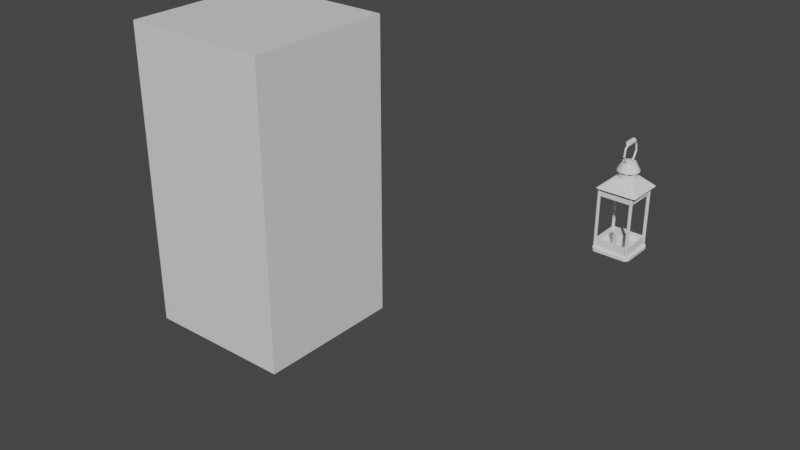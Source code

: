 # Source: Lantern.blend  (saved by Blender 2.91.10; exported with 4.5.12 LTS)
import bpy
from mathutils import Matrix  # noqa: F401  (used for matrix-valued properties, if any)

bpy.ops.wm.read_factory_settings(use_empty=True)
scene = bpy.context.scene
scene.name = 'Scene'

# ---- collections
col_collection = bpy.data.collections.new('Collection'); scene.collection.children.link(col_collection)

# ---- materials (node trees are filled in below, after node groups)
mat_material = bpy.data.materials.new('Material')
mat_material.alpha_threshold = 0.0
mat_material.use_transparent_shadow = False
mat_material.line_color = (0.0, 0.0, 0.0, 1.0)

# ---- material node trees
mat_material.use_nodes = True; mat_material.node_tree.nodes.clear()
_N = mat_material.node_tree.nodes; _L = mat_material.node_tree.links
n0 = _N.new('ShaderNodeOutputMaterial'); n0.name = 'Material Output'; n0.location = (300, 300)
n1 = _N.new('ShaderNodeBsdfPrincipled'); n1.name = 'Principled BSDF'; n1.location = (10, 300)
n1.distribution = 'GGX'
n1.subsurface_method = 'BURLEY'
n1.inputs[2].default_value = 0.4
n1.inputs[3].default_value = 1.45
n1.inputs[27].default_value = (0.0, 0.0, 0.0, 1.0)
n1.inputs[28].default_value = 1.0
_L.new(n1.outputs[0], n0.inputs[0])
n0.is_active_output = True

# ---- world
world_world = bpy.data.worlds.new('World'); scene.world = world_world
world_world.use_nodes = True; world_world.node_tree.nodes.clear()
_N = world_world.node_tree.nodes; _L = world_world.node_tree.links
n0 = _N.new('ShaderNodeOutputWorld'); n0.name = 'World Output'; n0.location = (300, 300)
n1 = _N.new('ShaderNodeBackground'); n1.name = 'Background'; n1.location = (10, 300)
n1.inputs[0].default_value = (0.05088, 0.05088, 0.05088, 1.0)
_L.new(n1.outputs[0], n0.inputs[0])
n0.is_active_output = True
world_world.color = (0.05088, 0.05088, 0.05088)
world_world.use_sun_shadow = False
world_world.sun_shadow_jitter_overblur = 0.0

# ---- meshes
me_cube = bpy.data.meshes.new('Cube')
me_cube.from_pydata([(1.0, 1.0, 1.0), (1.0, 1.0, -1.0), (1.0, -1.0, 1.0), (1.0, -1.0, -1.0), (-1.0, 1.0, 1.0), (-1.0, 1.0, -1.0), (-1.0, -1.0, 1.0), (-1.0, -1.0, -1.0)], [], [(0, 4, 6, 2), (3, 2, 6, 7), (7, 6, 4, 5), (5, 1, 3, 7), (1, 0, 2, 3), (5, 4, 0, 1)])
_uv = me_cube.uv_layers.new(name='UVMap')
_uv.uv.foreach_set('vector', [0.625, 0.5, 0.875, 0.5, 0.875, 0.75, 0.625, 0.75, 0.375, 0.75, 0.625, 0.75, 0.625, 1.0, 0.375, 1.0, 0.375, 0.0, 0.625, 0.0, 0.625, 0.25, 0.375, 0.25, 0.125, 0.5, 0.375, 0.5, 0.375, 0.75, 0.125, 0.75, 0.375, 0.5, 0.625, 0.5, 0.625, 0.75, 0.375, 0.75, 0.375, 0.25, 0.625, 0.25, 0.625, 0.5, 0.375, 0.5])
me_cube.materials.append(mat_material)
me_cube.use_remesh_preserve_volume = False
me_cube.use_remesh_preserve_attributes = False
me_cube.use_mirror_vertex_groups = False
me_cube.update()
me_cube_002 = bpy.data.meshes.new('Cube.002')
me_cube_002.from_pydata([(0.8815, -0.8696, 0.02552), (0.8815, 0.8696, 0.02552), (-0.9749, -0.9749, -1.0), (-0.8909, -1.0, -0.9749), (-0.9749, -1.0, -0.9599), (-1.0, -0.9749, -0.9749), (-0.9749, -1.0, 0.9599), (-0.8909, -1.0, 0.9749), (-0.9749, -0.9749, 1.0), (-1.0, -0.8869, 0.9749), (-1.0, -0.9749, 0.9606), (-0.9749, 0.9749, -1.0), (-1.0, 0.9749, -0.9749), (-0.9749, 1.0, -0.9599), (-0.8909, 1.0, -0.9749), (-1.0, 0.8869, 0.9749), (-0.9749, 0.9749, 1.0), (-0.8909, 1.0, 0.9749), (-0.9749, 1.0, 0.9599), (-1.0, 0.9749, 0.9606), (0.9749, -0.9749, -1.0), (1.0, -0.9749, -0.9749), (0.9749, -1.0, -0.9749), (1.0, -0.8869, 0.9749), (0.9749, -0.9749, 1.0), (0.9749, -1.0, 0.9749), (1.0, -0.9749, 0.9606), (0.9749, 0.9749, -1.0), (0.9749, 1.0, -0.9749), (1.0, 0.9749, -0.9749), (0.9749, 0.9749, 1.0), (1.0, 0.8869, 0.9749), (1.0, 0.9749, 0.9606), (0.9749, 1.0, 0.9749), (-0.9749, 0.8571, -0.9082), (-1.0, 0.8822, -0.9584), (-0.9749, 0.832, -0.9333), (0.9749, 0.8571, -0.9082), (0.9749, 0.832, -0.9333), (1.0, 0.8822, -0.9584), (-0.9749, 0.8571, 0.9082), (-0.9749, 0.832, 0.9333), (-1.0, 0.8516, 0.9584), (-1.0, 0.8822, 0.9173), (0.9749, 0.8571, 0.9082), (1.0, 0.8822, 0.9173), (1.0, 0.8516, 0.9584), (0.9749, 0.832, 0.9333), (-0.9749, -0.8571, -0.9082), (-0.9749, -0.832, -0.9333), (-1.0, -0.8822, -0.9584), (0.9749, -0.8571, -0.9082), (1.0, -0.8822, -0.9584), (0.9749, -0.832, -0.9333), (0.9749, -0.8571, 0.9082), (0.9749, -0.832, 0.9333), (1.0, -0.8516, 0.9584), (1.0, -0.8822, 0.9173), (-0.9749, -0.8571, 0.9082), (-1.0, -0.8822, 0.9173), (-1.0, -0.8516, 0.9584), (-0.9749, -0.832, 0.9333), (-0.888, -0.8571, -0.9082), (-0.8628, -0.8822, -0.9082), (-0.8377, -0.8822, -0.9333), (-0.8377, -0.832, -0.9333), (-0.888, -0.832, -0.9333), (-0.888, -1.0, -0.9176), (-0.8571, -1.0, -0.9584), (-0.8377, -0.9749, -0.9333), (-0.8628, -0.9749, -0.9082), (-0.888, 1.0, -0.9176), (-0.8628, 0.9749, -0.9082), (-0.8377, 0.9749, -0.9333), (-0.8571, 1.0, -0.9584), (-0.888, 0.8571, -0.9082), (-0.888, 0.832, -0.9333), (-0.8377, 0.832, -0.9333), (-0.8377, 0.8822, -0.9333), (-0.8628, 0.8822, -0.9082), (-0.8377, -0.9749, 0.9333), (-0.8571, -1.0, 0.9584), (-0.888, -1.0, 0.9176), (-0.8628, -0.9749, 0.9082), (-0.888, -0.8571, 0.9082), (-0.888, -0.832, 0.9333), (-0.8377, -0.8822, 0.9333), (-0.8628, -0.8822, 0.9082), (-0.888, 1.0, 0.9176), (-0.8571, 1.0, 0.9584), (-0.8377, 0.9749, 0.9333), (-0.8628, 0.9749, 0.9082), (-0.8377, 0.8822, 0.9333), (-0.888, 0.832, 0.9333), (-0.888, 0.8571, 0.9082), (-0.8628, 0.8822, 0.9082), (0.8263, -0.9749, -0.9333), (0.8765, -1.0, -0.9584), (0.8514, -0.9749, -0.9082), (0.8765, -0.8571, -0.9082), (0.8765, -0.832, -0.9333), (0.8263, -0.832, -0.9333), (0.8263, -0.8822, -0.9333), (0.8514, -0.8822, -0.9082), (0.8765, 1.0, -0.9584), (0.8263, 0.9749, -0.9333), (0.8514, 0.9749, -0.9082), (0.8263, 0.8822, -0.9333), (0.8263, 0.832, -0.9333), (0.8765, 0.832, -0.9333), (0.8765, 0.8571, -0.9082), (0.8514, 0.8822, -0.9082), (0.8263, -0.9749, 0.9333), (0.8514, -0.9749, 0.9082), (0.8765, -1.0, 0.9584), (0.8263, 0.9749, 0.9333), (0.8765, 1.0, 0.9584), (0.8514, 0.9749, 0.9082), (0.8263, 0.8822, 0.9333), (0.8514, 0.8822, 0.9082), (0.8263, -0.8822, 0.9333), (0.8514, -0.8822, 0.9082), (-0.6486, 0.8822, 0.9333), (0.5869, 0.832, -0.9333), (0.6497, 0.832, -0.9333), (0.6372, 0.8822, -0.9333), (-0.5984, -0.832, -0.9333), (-0.6611, -0.832, -0.9333), (-0.6486, -0.8822, -0.9333), (0.6372, -0.8822, 0.9333), (-0.8576, -0.8696, 0.9142), (-0.8576, -0.8696, 1.0), (-0.8576, -0.832, 0.9333), (-0.8576, 0.832, 0.9333), (-0.8576, 0.8696, 1.0), (-0.8576, 0.8696, 0.9142), (-0.8377, 0.8696, 0.9333), (0.8641, 0.8696, 0.02552), (-0.6359, 0.8696, 0.9333), (-0.6517, 0.8696, 0.9333), (0.8641, 0.8696, 0.9082), (0.8815, 0.8696, 1.0), (0.8263, 0.8696, 0.9333), (0.8815, -0.8571, 0.02552), (0.8815, 0.8571, 0.02552), (0.8815, 0.8571, 0.9082), (0.8815, 0.832, 0.9333), (0.8815, -0.8571, 0.9082), (0.8815, -0.8696, 1.0), (0.8815, -0.832, 0.9333), (0.6245, -0.8696, 0.9333), (0.8641, -0.8696, 0.02552), (0.8641, -0.8696, 0.9082), (0.6403, -0.8696, 0.9333), (0.8263, -0.8696, 0.9333), (-0.8377, -0.8696, 0.9333), (0.8765, -0.8571, 0.02552), (0.8765, 0.8571, 0.02552)], [], [(60, 9, 15, 42), (71, 13, 18, 88), (68, 3, 22, 25, 7, 81, 114, 97), (40, 34, 75, 94), (46, 31, 23, 56), (96, 102, 128, 64, 69), (73, 78, 125, 107, 105), (126, 101, 108, 124), (123, 77, 65, 127), (129, 120, 112, 80, 86), (113, 121, 103, 98), (89, 17, 33, 28, 14, 74, 104, 116), (26, 21, 29, 32, 45, 39, 52, 57), (6, 4, 67, 82), (11, 27, 20, 2), (76, 36, 49, 66), (53, 38, 109, 100), (63, 87, 83, 70), (61, 41, 93, 85), (72, 91, 95, 79), (119, 117, 106, 111), (48, 58, 84, 62), (122, 92, 90, 115, 118), (2, 3, 4, 5), (6, 7, 8, 9, 10), (11, 12, 13, 14), (15, 16, 17, 18, 19), (20, 21, 22), (23, 24, 25, 26), (27, 28, 29), (30, 31, 32, 33), (34, 35, 36), (37, 38, 39), (40, 41, 42, 43), (44, 45, 46, 47), (48, 49, 50), (51, 52, 53), (54, 55, 56, 57), (58, 59, 60, 61), (62, 63, 64, 65, 66), (67, 68, 69, 70), (71, 72, 73, 74), (75, 76, 77, 78, 79), (80, 81, 82, 83), (88, 89, 90, 91), (96, 97, 98), (99, 100, 101, 102, 103), (104, 105, 106), (107, 108, 109, 110, 111), (112, 113, 114), (115, 116, 117), (123, 124, 125), (126, 127, 128), (11, 2, 5, 12), (4, 6, 10, 5), (8, 16, 15, 9), (18, 13, 12, 19), (27, 11, 14, 28), (16, 30, 33, 17), (32, 29, 28, 33), (20, 27, 29, 21), (30, 24, 23, 31), (25, 22, 21, 26), (2, 20, 22, 3), (24, 8, 7, 25), (43, 35, 34, 40), (39, 45, 44, 37), (50, 59, 58, 48), (57, 52, 51, 54), (35, 50, 49, 36), (52, 39, 38, 53), (60, 42, 41, 61), (46, 56, 55, 47), (59, 10, 9, 60), (19, 43, 42, 15), (45, 32, 31, 46), (26, 57, 56, 23), (62, 84, 87, 63), (86, 80, 83, 87), (82, 67, 70, 83), (69, 64, 63, 70), (71, 88, 91, 72), (90, 92, 95, 91), (94, 75, 79, 95), (78, 73, 72, 79), (118, 115, 117, 119), (116, 104, 106, 117), (105, 107, 111, 106), (112, 120, 121, 113), (102, 96, 98, 103), (97, 114, 113, 98), (101, 126, 128, 102), (127, 65, 64, 128), (68, 97, 96, 69), (77, 123, 125, 78), (124, 108, 107, 125), (104, 74, 73, 105), (114, 81, 80, 112), (89, 116, 115, 90), (74, 14, 13, 71), (17, 89, 88, 18), (67, 4, 3, 68), (6, 82, 81, 7), (36, 76, 75, 34), (93, 41, 40, 94), (109, 38, 37, 110), (61, 85, 84, 58), (66, 49, 48, 62), (53, 100, 99, 51), (65, 77, 76, 66), (108, 101, 100, 109), (126, 124, 123, 127), (19, 12, 5, 10, 59, 50, 35, 43), (133, 135, 134, 131, 130, 132), (1, 141, 134, 135, 136, 139, 138, 142, 140, 137), (0, 148, 141, 1, 144, 145, 146, 149, 147, 143), (130, 131, 148, 0, 151, 152, 154, 153, 150, 155), (156, 151, 0, 143), (157, 144, 1, 137), (148, 24, 30, 141), (141, 30, 16, 8, 24, 148, 131, 134), (54, 51, 99, 156, 143, 147), (157, 110, 37, 44, 145, 144), (146, 47, 55, 149), (86, 87, 84, 85, 132, 130, 155), (133, 93, 94, 95, 92, 136, 135), (142, 118, 119, 140), (121, 120, 154, 152), (138, 139, 122), (129, 150, 153), (140, 119, 111, 110, 157, 137), (99, 103, 121, 152, 151, 156), (120, 129, 153, 154), (129, 86, 155, 150), (136, 92, 122, 139), (122, 118, 142, 138), (145, 44, 47, 146), (149, 55, 54, 147), (132, 85, 93, 133)])
_uv = me_cube_002.uv_layers.new(name='UVMap')
_uv.uv.foreach_set('vector', [0.6198, 0.01855, 0.6219, 0.01414, 0.6219, 0.2359, 0.6198, 0.2314, 0.3853, 0.264, 0.38, 0.2531, 0.62, 0.2531, 0.6147, 0.264, 0.3802, 0.9821, 0.3781, 0.9864, 0.3781, 0.7531, 0.6219, 0.7531, 0.6219, 0.9864, 0.6198, 0.9821, 0.6198, 0.7654, 0.3802, 0.7654, 0.6216, 0.2714, 0.3784, 0.2714, 0.3784, 0.2809, 0.6216, 0.2809, 0.6198, 0.5186, 0.6219, 0.5141, 0.6219, 0.7359, 0.6198, 0.7314, 0.3713, 0.7316, 0.3713, 0.7215, 0.1563, 0.7215, 0.1287, 0.7215, 0.1287, 0.7316, 0.1287, 0.5184, 0.1287, 0.5285, 0.3438, 0.5285, 0.3713, 0.5285, 0.3713, 0.5184, 0.1876, 0.7463, 0.3434, 0.7463, 0.3434, 0.5037, 0.3241, 0.5037, 0.3172, 0.5037, 0.1614, 0.5037, 0.1614, 0.7463, 0.1807, 0.7463, 0.6563, 0.7215, 0.6287, 0.7215, 0.6287, 0.7316, 0.8713, 0.7316, 0.8713, 0.7215, 0.6216, 0.7316, 0.6216, 0.7215, 0.3784, 0.7215, 0.3784, 0.7316, 0.6198, 0.2679, 0.6219, 0.2636, 0.6219, 0.4969, 0.3781, 0.4969, 0.3781, 0.2636, 0.3802, 0.2679, 0.3802, 0.4846, 0.6198, 0.4846, 0.6201, 0.7469, 0.3781, 0.7469, 0.3781, 0.5031, 0.6201, 0.5031, 0.6147, 0.5147, 0.3802, 0.5147, 0.3802, 0.7353, 0.6147, 0.7353, 0.62, 0.9969, 0.38, 0.9969, 0.3853, 0.986, 0.6147, 0.986, 0.1281, 0.5031, 0.3719, 0.5031, 0.3719, 0.7469, 0.1281, 0.7469, 0.1559, 0.5037, 0.1464, 0.5037, 0.1464, 0.7463, 0.1559, 0.7463, 0.3597, 0.7463, 0.3597, 0.5037, 0.3489, 0.5037, 0.3489, 0.7463, 0.3784, 0.0285, 0.6216, 0.0285, 0.6216, 0.01837, 0.3784, 0.01837, 0.8536, 0.7463, 0.8536, 0.5037, 0.8441, 0.5037, 0.8441, 0.7463, 0.3784, 0.2316, 0.6216, 0.2316, 0.6216, 0.2215, 0.3784, 0.2215, 0.6216, 0.5285, 0.6216, 0.5184, 0.3784, 0.5184, 0.3784, 0.5285, 0.3784, 0.9786, 0.6216, 0.9786, 0.6216, 0.9691, 0.3784, 0.9691, 0.8438, 0.5285, 0.8713, 0.5285, 0.8713, 0.5184, 0.6287, 0.5184, 0.6287, 0.5285, 0.375, 0.003138, 0.3781, 0.0, 0.38, 0.0, 0.3781, 0.0, 0.62, 0.0, 0.6219, 0.0, 0.6238, 0.002577, 0.619, 0.01282, 0.6201, 0.0, 0.375, 0.2531, 0.3781, 0.25, 0.3772, 0.2545, 0.381, 0.2623, 0.6219, 0.2359, 0.6238, 0.2474, 0.6219, 0.25, 0.62, 0.25, 0.6201, 0.25, 0.3719, 0.7469, 0.375, 0.7469, 0.3719, 0.75, 0.6219, 0.7359, 0.6238, 0.7474, 0.6219, 0.75, 0.6201, 0.75, 0.3719, 0.5031, 0.3719, 0.5, 0.375, 0.5031, 0.625, 0.4969, 0.6219, 0.5, 0.6201, 0.5, 0.6219, 0.5, 0.3865, 0.2321, 0.3833, 0.2321, 0.3833, 0.229, 0.3865, 0.5179, 0.3833, 0.521, 0.3833, 0.5179, 0.6216, 0.2714, 0.625, 0.2714, 0.625, 0.2687, 0.6229, 0.2687, 0.6216, 0.4847, 0.6229, 0.4874, 0.625, 0.4874, 0.625, 0.4847, 0.3865, 0.01786, 0.3833, 0.02099, 0.3833, 0.01786, 0.3865, 0.7321, 0.3833, 0.7321, 0.3833, 0.729, 0.6216, 0.7653, 0.625, 0.7653, 0.625, 0.7626, 0.6229, 0.7626, 0.6216, 0.9786, 0.6229, 0.9813, 0.625, 0.9813, 0.625, 0.9786, 0.3784, 0.03125, 0.375, 0.0285, 0.375, 0.0285, 0.375, 0.03125, 0.375, 0.03125, 0.3853, 0.986, 0.383, 0.9835, 0.3833, 0.9829, 0.3865, 0.9829, 0.3853, 0.264, 0.3865, 0.2671, 0.3833, 0.2671, 0.383, 0.2665, 0.3784, 0.2188, 0.375, 0.2188, 0.375, 0.2188, 0.375, 0.2215, 0.375, 0.2215, 0.6167, 0.9797, 0.617, 0.9835, 0.6175, 0.9846, 0.6135, 0.9829, 0.6147, 0.264, 0.617, 0.2665, 0.6167, 0.2671, 0.6135, 0.2671, 0.3833, 0.7717, 0.3833, 0.7686, 0.3865, 0.7686, 0.3787, 0.7188, 0.375, 0.7188, 0.3713, 0.7188, 0.3713, 0.7188, 0.375, 0.7215, 0.3802, 0.4846, 0.3833, 0.4783, 0.3865, 0.4814, 0.3713, 0.5285, 0.3713, 0.5312, 0.375, 0.5312, 0.375, 0.5312, 0.375, 0.5285, 0.6167, 0.7717, 0.6135, 0.7686, 0.6167, 0.7686, 0.6167, 0.4783, 0.6167, 0.4814, 0.6135, 0.4814, 0.3172, 0.5037, 0.3219, 0.5015, 0.3227, 0.5, 0.1876, 0.7463, 0.1807, 0.75, 0.1821, 0.75, 0.1281, 0.5031, 0.1281, 0.7469, 0.125, 0.7469, 0.125, 0.5031, 0.38, 0.0, 0.62, 0.0, 0.6201, 0.003138, 0.3781, 0.003138, 0.625, 0.003138, 0.625, 0.2469, 0.6219, 0.2359, 0.6219, 0.01414, 0.62, 0.2531, 0.38, 0.2531, 0.3781, 0.2469, 0.6201, 0.2469, 0.3719, 0.5031, 0.1281, 0.5031, 0.1386, 0.5, 0.3719, 0.5, 0.625, 0.2531, 0.625, 0.4969, 0.6219, 0.4969, 0.6219, 0.2636, 0.6201, 0.5031, 0.3781, 0.5031, 0.3781, 0.4969, 0.6219, 0.4969, 0.3719, 0.7469, 0.3719, 0.5031, 0.3781, 0.5031, 0.3781, 0.7469, 0.6281, 0.5031, 0.6281, 0.7469, 0.6219, 0.7359, 0.6219, 0.5141, 0.6219, 0.7531, 0.3781, 0.7531, 0.3781, 0.7469, 0.6201, 0.7469, 0.1281, 0.7469, 0.3719, 0.7469, 0.3719, 0.75, 0.1386, 0.75, 0.625, 0.7531, 0.625, 0.9969, 0.6219, 0.9864, 0.6219, 0.7531, 0.6147, 0.2353, 0.3802, 0.2353, 0.3865, 0.2321, 0.6135, 0.2321, 0.3802, 0.5147, 0.6147, 0.5147, 0.6135, 0.5179, 0.3865, 0.5179, 0.3802, 0.01472, 0.6147, 0.01472, 0.6135, 0.01786, 0.3865, 0.01786, 0.6147, 0.7353, 0.3802, 0.7353, 0.3865, 0.7321, 0.6135, 0.7321, 0.3802, 0.2353, 0.3802, 0.01472, 0.3833, 0.02099, 0.3833, 0.229, 0.3802, 0.7353, 0.3802, 0.5147, 0.3833, 0.521, 0.3833, 0.729, 0.6198, 0.01855, 0.6198, 0.2314, 0.6167, 0.229, 0.6167, 0.02099, 0.6198, 0.5186, 0.6198, 0.7314, 0.6167, 0.729, 0.6167, 0.521, 0.6147, 0.01472, 0.6201, 0.003138, 0.6219, 0.01414, 0.6198, 0.01855, 0.6201, 0.2469, 0.6147, 0.2353, 0.6198, 0.2314, 0.6219, 0.2359, 0.6147, 0.5147, 0.6201, 0.5031, 0.6219, 0.5141, 0.6198, 0.5186, 0.6201, 0.7469, 0.6147, 0.7353, 0.6198, 0.7314, 0.6219, 0.7359, 0.3784, 0.03125, 0.6216, 0.03125, 0.6216, 0.0285, 0.3784, 0.0285, 0.625, 0.0285, 0.625, 0.01837, 0.6216, 0.01837, 0.6216, 0.0285, 0.6147, 0.986, 0.3853, 0.986, 0.3865, 0.9829, 0.6135, 0.9829, 0.375, 0.01837, 0.375, 0.0285, 0.3784, 0.0285, 0.3784, 0.01837, 0.3853, 0.264, 0.6147, 0.264, 0.6135, 0.2671, 0.3865, 0.2671, 0.625, 0.2316, 0.625, 0.2215, 0.6216, 0.2215, 0.6216, 0.2316, 0.6216, 0.2188, 0.3784, 0.2188, 0.3784, 0.2215, 0.6216, 0.2215, 0.375, 0.2215, 0.375, 0.2316, 0.3784, 0.2316, 0.3784, 0.2215, 0.6287, 0.5285, 0.6287, 0.5184, 0.6216, 0.5184, 0.6216, 0.5285, 0.6198, 0.4846, 0.3802, 0.4846, 0.3865, 0.4814, 0.6135, 0.4814, 0.3713, 0.5184, 0.3713, 0.5285, 0.3784, 0.5285, 0.3784, 0.5184, 0.6287, 0.7316, 0.6287, 0.7215, 0.6216, 0.7215, 0.6216, 0.7316, 0.3713, 0.7215, 0.3713, 0.7316, 0.3784, 0.7316, 0.3784, 0.7215, 0.3802, 0.7654, 0.6198, 0.7654, 0.6135, 0.7686, 0.3865, 0.7686, 0.3713, 0.7188, 0.1636, 0.7188, 0.1563, 0.7215, 0.3713, 0.7215, 0.1544, 0.7188, 0.1287, 0.7188, 0.1287, 0.7215, 0.1563, 0.7215, 0.3802, 0.9821, 0.3802, 0.7654, 0.3833, 0.7717, 0.3833, 0.9797, 0.1287, 0.5312, 0.3364, 0.5313, 0.3438, 0.5285, 0.1287, 0.5285, 0.3456, 0.5313, 0.3713, 0.5312, 0.3713, 0.5285, 0.3438, 0.5285, 0.3802, 0.4846, 0.3802, 0.2679, 0.3833, 0.2703, 0.3833, 0.4783, 0.6198, 0.7654, 0.6198, 0.9821, 0.6167, 0.9797, 0.6167, 0.7717, 0.6198, 0.2679, 0.6198, 0.4846, 0.6167, 0.4783, 0.6167, 0.2703, 0.3802, 0.2679, 0.3781, 0.2636, 0.38, 0.2531, 0.3853, 0.264, 0.6219, 0.2636, 0.6198, 0.2679, 0.6147, 0.264, 0.62, 0.2531, 0.3853, 0.986, 0.38, 0.9969, 0.3781, 0.9864, 0.3802, 0.9821, 0.62, 0.9969, 0.6147, 0.986, 0.6198, 0.9821, 0.6219, 0.9864, 0.375, 0.2714, 0.375, 0.2809, 0.3784, 0.2809, 0.3784, 0.2714, 0.625, 0.2809, 0.625, 0.2714, 0.6216, 0.2714, 0.6216, 0.2809, 0.375, 0.4739, 0.375, 0.4847, 0.3784, 0.4847, 0.3784, 0.4739, 0.625, 0.9786, 0.625, 0.9691, 0.6216, 0.9691, 0.6216, 0.9786, 0.375, 0.9691, 0.375, 0.9786, 0.3784, 0.9786, 0.3784, 0.9691, 0.375, 0.7653, 0.375, 0.7761, 0.3784, 0.7761, 0.3784, 0.7653, 0.1614, 0.7463, 0.1614, 0.5037, 0.1559, 0.5037, 0.1559, 0.7463, 0.3434, 0.5037, 0.3434, 0.7463, 0.3489, 0.7463, 0.3489, 0.5037, 0.1876, 0.7463, 0.3241, 0.5037, 0.3172, 0.5037, 0.1807, 0.7463, 0.6201, 0.2469, 0.3781, 0.2469, 0.3781, 0.003138, 0.6201, 0.003138, 0.6147, 0.01472, 0.3802, 0.01472, 0.3802, 0.2353, 0.6147, 0.2353, 0.4557, 0.2446, 0.454, 0.25, 0.4616, 0.25, 0.4616, 0.0, 0.454, 0.0, 0.4557, 0.005394, 0.375, 0.5, 0.4616, 0.5, 0.4616, 0.25, 0.454, 0.25, 0.4557, 0.2529, 0.4557, 0.2796, 0.4557, 0.2819, 0.4557, 0.4921, 0.4535, 0.4975, 0.375, 0.4975, 0.375, 0.75, 0.4616, 0.75, 0.4616, 0.5, 0.375, 0.5, 0.375, 0.5018, 0.4535, 0.5018, 0.4557, 0.5054, 0.4557, 0.7446, 0.4535, 0.7482, 0.375, 0.7482, 0.454, 1.0, 0.4616, 1.0, 0.4616, 0.75, 0.375, 0.75, 0.375, 0.7525, 0.4535, 0.7525, 0.4557, 0.7579, 0.4557, 0.7847, 0.4557, 0.787, 0.4557, 0.9971, 0.3743, 0.7482, 0.3725, 0.75, 0.375, 0.75, 0.375, 0.7482, 0.3743, 0.5018, 0.375, 0.5018, 0.375, 0.5, 0.3725, 0.5, 0.6398, 0.7337, 0.6281, 0.7469, 0.6281, 0.5031, 0.6398, 0.5163, 0.6398, 0.5163, 0.6281, 0.5031, 0.8719, 0.5031, 0.8719, 0.7469, 0.6281, 0.7469, 0.6398, 0.7337, 0.8572, 0.7337, 0.8572, 0.5163, 0.6216, 0.7653, 0.3784, 0.7653, 0.3784, 0.7761, 0.5034, 0.7761, 0.5034, 0.7755, 0.6216, 0.7755, 0.5034, 0.4739, 0.3784, 0.4739, 0.3784, 0.4847, 0.6216, 0.4847, 0.6216, 0.4745, 0.5034, 0.4745, 0.6505, 0.5037, 0.6403, 0.5037, 0.6403, 0.7463, 0.6505, 0.7463, 0.625, 0.0285, 0.625, 0.0285, 0.6216, 0.03125, 0.625, 0.03125, 0.625, 0.03125, 0.6246, 0.02928, 0.625, 0.0292, 0.625, 0.2188, 0.625, 0.2188, 0.6216, 0.2188, 0.6216, 0.2188, 0.625, 0.2215, 0.625, 0.2208, 0.623, 0.2194, 0.625, 0.5292, 0.625, 0.5285, 0.6216, 0.5312, 0.6216, 0.5312, 0.6216, 0.7188, 0.625, 0.7215, 0.625, 0.7208, 0.6216, 0.7188, 0.8171, 0.5015, 0.8182, 0.5009, 0.8179, 0.5, 0.6773, 0.75, 0.6787, 0.75, 0.6769, 0.7491, 0.6216, 0.5299, 0.6216, 0.5285, 0.3784, 0.5285, 0.3784, 0.5312, 0.5034, 0.5312, 0.5034, 0.5299, 0.3784, 0.7188, 0.3784, 0.7215, 0.6216, 0.7215, 0.6216, 0.7201, 0.5034, 0.7201, 0.5034, 0.7188, 0.6287, 0.7215, 0.6563, 0.7215, 0.6558, 0.7208, 0.6287, 0.7208, 0.6563, 0.7215, 0.8713, 0.7215, 0.8713, 0.7208, 0.6581, 0.7208, 0.8713, 0.5292, 0.8713, 0.5285, 0.8438, 0.5285, 0.8442, 0.5292, 0.8438, 0.5285, 0.6287, 0.5285, 0.6287, 0.5292, 0.8419, 0.5292, 0.6216, 0.4745, 0.6216, 0.4847, 0.625, 0.4847, 0.625, 0.4745, 0.625, 0.7755, 0.625, 0.7653, 0.6216, 0.7653, 0.6216, 0.7755, 0.8408, 0.7463, 0.8441, 0.7463, 0.8441, 0.5037, 0.8408, 0.5037])
me_cube_002.use_remesh_fix_poles = True
me_cube_002.use_remesh_preserve_attributes = False
me_cube_002.use_mirror_vertex_groups = False
me_cube_002.update()
me_cube_004 = bpy.data.meshes.new('Cube.004')
me_cube_004.from_pydata([(-0.8458, -0.8458, -1.0), (-0.8458, -0.8458, 1.0), (-0.8458, 0.8458, -1.0), (-0.8458, 0.8458, 1.0), (0.8458, -0.8458, -1.0), (0.8458, -0.8458, 1.0), (0.8458, 0.8458, -1.0), (0.8458, 0.8458, 1.0), (-0.7824, -1.0, -0.7824), (-0.8757, -0.9402, -0.8757), (-0.7824, -1.0, 0.7824), (-0.8757, -0.9402, 0.8757), (0.7824, -1.0, -0.7824), (0.8757, -0.9402, -0.8757), (0.7824, -1.0, 0.7824), (0.8757, -0.9402, 0.8757), (1.0, -0.7787, -0.7787), (0.9371, -0.8738, -0.8807), (1.0, -0.7787, 0.7787), (0.9371, -0.8738, 0.8807), (1.0, 0.7787, -0.7787), (0.9368, 0.8774, -0.8774), (1.0, 0.7787, 0.7787), (0.9368, 0.8774, 0.8774), (-0.784, 1.0, -0.784), (-0.8749, 0.9418, -0.8749), (-0.784, 1.0, 0.784), (-0.8749, 0.9418, 0.8749), (0.784, 1.0, -0.784), (0.8713, 0.9421, -0.8782), (0.784, 1.0, 0.784), (0.8713, 0.9421, 0.8782), (-1.0, -0.7987, -0.7987), (-0.9558, -0.8655, -0.8703), (-0.9558, -0.8655, 0.8703), (-1.0, -0.7987, 0.7987), (-1.0, 0.7987, -0.7987), (-0.9558, 0.8656, -0.8702), (-1.0, 0.7987, 0.7987), (-0.9558, 0.8656, 0.8702)], [], [(2, 37, 25), (15, 13, 17, 19), (7, 3, 1, 5), (9, 11, 34, 33), (3, 7, 31, 27), (1, 3, 39, 34), (5, 1, 11, 15), (3, 27, 39), (6, 29, 21), (5, 15, 19), (7, 23, 31), (32, 35, 38, 36), (12, 14, 10, 8), (11, 1, 34), (24, 26, 30, 28), (27, 25, 37, 39), (20, 22, 18, 16), (23, 21, 29, 31), (7, 5, 19, 23), (2, 0, 33, 37), (4, 6, 21, 17), (2, 6, 4, 0), (8, 10, 11, 9), (14, 12, 13, 15), (12, 8, 9, 13), (10, 14, 15, 11), (0, 4, 13, 9), (22, 20, 21, 23), (20, 16, 17, 21), (18, 22, 23, 19), (16, 18, 19, 17), (4, 17, 13), (26, 24, 25, 27), (24, 28, 29, 25), (30, 26, 27, 31), (28, 30, 31, 29), (6, 2, 25, 29), (32, 36, 37, 33), (35, 32, 33, 34), (38, 35, 34, 39), (36, 38, 39, 37), (0, 9, 33)])
_uv = me_cube_004.uv_layers.new(name='UVMap')
_uv.uv.foreach_set('vector', [0.1443, 0.5193, 0.1305, 0.5168, 0.1406, 0.5073, 0.6095, 0.7581, 0.3905, 0.7581, 0.3899, 0.7425, 0.6101, 0.7425, 0.6443, 0.5193, 0.8557, 0.5193, 0.8557, 0.7307, 0.6443, 0.7307, 0.3905, 0.005602, 0.6095, 0.005602, 0.6088, 0.01515, 0.3912, 0.01515, 0.625, 0.2693, 0.625, 0.4807, 0.6114, 0.4839, 0.6112, 0.2656, 0.625, 0.01928, 0.625, 0.2307, 0.61, 0.2332, 0.61, 0.01682, 0.625, 0.7693, 0.625, 0.9807, 0.6113, 0.9845, 0.6113, 0.7655, 0.625, 0.2693, 0.6214, 0.2656, 0.6112, 0.2555, 0.3557, 0.5193, 0.3589, 0.5072, 0.3671, 0.5153, 0.625, 0.7693, 0.6213, 0.7655, 0.6136, 0.7579, 0.625, 0.5193, 0.621, 0.5153, 0.613, 0.5072, 0.4002, 0.02516, 0.5998, 0.02516, 0.5998, 0.2248, 0.4002, 0.2248, 0.4022, 0.7772, 0.5978, 0.7772, 0.5978, 0.9728, 0.4022, 0.9728, 0.6095, 0.9845, 0.625, 0.9807, 0.6088, 0.9945, 0.402, 0.277, 0.598, 0.277, 0.598, 0.473, 0.402, 0.473, 0.6094, 0.2584, 0.3906, 0.2584, 0.3912, 0.239, 0.6088, 0.239, 0.4027, 0.5277, 0.5973, 0.5277, 0.5973, 0.7223, 0.4027, 0.7223, 0.6097, 0.5074, 0.3903, 0.5074, 0.3902, 0.4915, 0.6098, 0.4915, 0.6443, 0.5193, 0.6443, 0.7307, 0.618, 0.7342, 0.6176, 0.5153, 0.1443, 0.5193, 0.1443, 0.7307, 0.1293, 0.7332, 0.1293, 0.5168, 0.3557, 0.7307, 0.3557, 0.5193, 0.3824, 0.5153, 0.382, 0.7342, 0.1443, 0.5193, 0.3557, 0.5193, 0.3557, 0.7307, 0.1443, 0.7307, 0.4022, 0.9728, 0.5978, 0.9728, 0.6057, 0.9807, 0.3943, 0.9807, 0.5978, 0.7772, 0.4022, 0.7772, 0.3905, 0.7581, 0.6095, 0.7581, 0.4022, 0.7772, 0.4022, 0.9728, 0.3943, 0.9807, 0.3943, 0.7693, 0.5978, 0.9728, 0.5978, 0.7772, 0.6113, 0.7655, 0.6113, 0.9845, 0.1443, 0.7307, 0.3557, 0.7307, 0.3595, 0.7444, 0.1405, 0.7444, 0.5973, 0.5277, 0.4027, 0.5277, 0.3903, 0.5074, 0.6097, 0.5074, 0.4027, 0.5277, 0.4027, 0.7223, 0.382, 0.7342, 0.3824, 0.5153, 0.5973, 0.7223, 0.5973, 0.5277, 0.6176, 0.5153, 0.618, 0.7342, 0.4027, 0.7223, 0.5973, 0.7223, 0.6101, 0.7425, 0.3899, 0.7425, 0.3557, 0.7307, 0.3671, 0.7342, 0.3595, 0.7425, 0.598, 0.277, 0.402, 0.277, 0.3906, 0.2584, 0.6094, 0.2584, 0.402, 0.277, 0.402, 0.473, 0.3943, 0.4807, 0.3943, 0.2693, 0.598, 0.473, 0.598, 0.277, 0.6112, 0.2656, 0.6114, 0.4839, 0.402, 0.473, 0.598, 0.473, 0.6098, 0.4915, 0.3902, 0.4915, 0.3557, 0.5193, 0.1443, 0.5193, 0.1406, 0.5055, 0.3589, 0.5056, 0.4002, 0.02516, 0.4002, 0.2248, 0.3943, 0.2307, 0.3943, 0.01928, 0.5998, 0.02516, 0.4002, 0.02516, 0.3912, 0.01515, 0.6088, 0.01515, 0.5998, 0.2248, 0.5998, 0.02516, 0.61, 0.01682, 0.61, 0.2332, 0.4002, 0.2248, 0.5998, 0.2248, 0.6088, 0.239, 0.3912, 0.239, 0.1443, 0.7307, 0.1405, 0.7425, 0.1305, 0.7332])
me_cube_004.use_remesh_fix_poles = True
me_cube_004.use_remesh_preserve_attributes = False
me_cube_004.use_mirror_vertex_groups = False
me_cube_004.update()
me_cube_005 = bpy.data.meshes.new('Cube.005')
me_cube_005.from_pydata([(-1.0, -1.0, -1.0), (-1.0, -1.0, 1.0), (-1.0, 1.0, -1.0), (-1.0, 1.0, 1.0), (1.0, -1.0, -1.0), (1.0, -1.0, 1.0), (1.0, 1.0, -1.0), (1.0, 1.0, 1.0)], [], [(0, 1, 3, 2), (2, 3, 7, 6), (6, 7, 5, 4), (4, 5, 1, 0), (2, 6, 4, 0), (7, 3, 1, 5)])
_uv = me_cube_005.uv_layers.new(name='UVMap')
_uv.uv.foreach_set('vector', [0.375, 0.0, 0.625, 0.0, 0.625, 0.25, 0.375, 0.25, 0.375, 0.25, 0.625, 0.25, 0.625, 0.5, 0.375, 0.5, 0.375, 0.5, 0.625, 0.5, 0.625, 0.75, 0.375, 0.75, 0.375, 0.75, 0.625, 0.75, 0.625, 1.0, 0.375, 1.0, 0.125, 0.5, 0.375, 0.5, 0.375, 0.75, 0.125, 0.75, 0.625, 0.5, 0.875, 0.5, 0.875, 0.75, 0.625, 0.75])
me_cube_005.use_remesh_fix_poles = True
me_cube_005.use_remesh_preserve_attributes = False
me_cube_005.use_mirror_vertex_groups = False
me_cube_005.update()
me_cone = bpy.data.meshes.new('Cone')
me_cone.from_pydata([(0.2032, 0.1901, -0.009759), (0.2736, 0.06812, -0.009759), (0.2736, -0.07268, -0.009759), (0.2032, -0.1946, -0.009759), (0.08124, -0.265, -0.009759), (-0.1815, -0.1946, -0.009759), (-0.1815, 0.1901, -0.009759), (0.08124, 0.2605, -0.009759), (0.2032, 0.1901, -0.8751), (0.2736, 0.06812, -0.8751), (0.2736, -0.07268, -0.8751), (0.2032, -0.1946, -0.8751), (0.08124, -0.265, -0.8751), (-0.1815, -0.1946, -0.8751), (-0.1815, 0.1901, -0.8751), (0.08124, 0.2605, -0.8751), (0.04283, 0.9301, -0.9458), (-3.725e-09, 0.9187, -1.0), (-0.04283, 0.9301, -0.9458), (0.8618, 0.0569, -1.0), (0.9301, 0.04283, -0.9458), (0.9301, -0.04283, -0.9458), (0.8607, -0.05802, -1.0), (0.05802, -0.8607, -1.0), (0.04283, -0.9301, -0.9458), (-0.04283, -0.9301, -0.9458), (-0.0569, -0.8618, -1.0), (-0.9301, -0.04283, -0.9458), (-0.9301, 0.04283, -0.9458), (-0.9187, 1.118e-08, -1.0), (-0.04283, 0.4108, 0.09269), (0.04283, 0.4108, 0.09269), (-0.4108, 0.04283, 0.09269), (-0.4108, -0.04283, 0.09269), (-0.04283, -0.4108, 0.09269), (0.04283, -0.4108, 0.09269), (0.4108, -0.04283, 0.09269), (0.4108, 0.04283, 0.09269), (-0.2867, -0.04332, -0.9425), (-0.4086, -0.002688, -1.0), (-0.2867, 0.03794, -0.9425), (-0.2867, -0.04332, 0.0894), (-0.2867, 0.03794, 0.0894), (0.002688, 0.4086, -1.0), (0.04332, 0.2867, -0.9425), (-0.03794, 0.2867, -0.9425), (0.04332, 0.2867, 0.0894), (-0.03794, 0.2867, 0.0894), (0.292, -0.04332, -0.9425), (0.292, 0.03794, -0.9425), (0.3564, 0.05487, -1.0), (0.3566, -0.06005, -1.0), (0.292, -0.04332, 0.0894), (0.292, 0.03794, 0.0894), (0.06005, -0.3566, -1.0), (-0.05487, -0.3564, -1.0), (-0.03794, -0.292, -0.9425), (0.04332, -0.292, -0.9425), (-0.03794, -0.292, 0.0894), (0.04332, -0.292, 0.0894), (-0.4064, 0.00342, 0.09637), (-0.3843, 0.02549, 0.1146), (-0.02549, 0.3843, 0.1146), (-0.00342, 0.4064, 0.09637), (0.01789, 0.4064, 0.09637), (0.03121, 0.3931, 0.1074), (0.3785, 0.04576, 0.1074), (0.4027, 0.02154, 0.09637), (0.04541, -0.3933, 0.1001), (0.03601, -0.4027, 0.09637), (0.4027, -0.03601, 0.09637), (0.3933, -0.04541, 0.1001), (-0.3931, -0.03121, 0.1074), (-0.4064, -0.01789, 0.09637), (-0.04576, -0.3785, 0.1074), (-0.02154, -0.4027, 0.09637), (-0.03301, 0.3015, 0.09637), (-0.3015, 0.03301, 0.09637), (0.03839, 0.3015, 0.09637), (0.4027, -0.007236, 0.09637), (0.2999, -0.007236, 0.09637), (0.2999, 0.02612, 0.09637), (0.2998, 0.04007, 0.09637), (-0.04007, -0.2998, 0.09637), (-0.3015, -0.03839, 0.09637), (0.04528, -0.2999, 0.09637), (0.2999, -0.04528, 0.09637), (0.2032, 0.1901, 0.09637), (0.2736, 0.06812, 0.09637), (0.2736, -0.06179, 0.0894), (0.07035, -0.265, 0.0894), (-0.07043, 0.2542, 0.0894), (-0.2456, 0.07899, 0.0894), (0.2736, -0.06179, -0.8751), (0.2736, 0.06627, 0.09637), (0.2736, 0.05641, -0.8751), (0.2736, 0.05641, 0.0894), (-0.2456, 0.07899, -0.8751), (-0.07043, 0.2542, -0.8751), (0.2736, -0.07165, 0.09637), (0.2736, -0.07268, 0.09637), (0.2032, -0.1946, 0.09637), (0.08124, -0.265, 0.09637), (0.07035, -0.265, -0.8751), (0.08021, -0.265, 0.09637), (-0.07237, -0.2576, 0.0894), (-0.2445, -0.08549, 0.0894), (-0.09569, -0.2441, 0.09637), (-0.1815, -0.1946, 0.09637), (0.08124, 0.2605, 0.09637), (0.07939, 0.2605, 0.09637), (-0.1815, 0.1901, 0.09637), (-0.231, -0.1088, 0.09637), (-0.2321, 0.1023, 0.09637), (-0.09376, 0.2407, 0.09637), (0.06953, 0.2605, -0.8751), (0.06953, 0.2605, 0.0894), (-0.07237, -0.2576, -0.2065), (-0.2445, -0.08549, -0.3488), (-0.07237, -0.2576, -0.9425), (-0.2456, 0.07899, -0.3751), (-0.2456, 0.07899, -0.009759), (-0.07043, 0.2542, -0.8514), (-0.07043, 0.2542, -0.009759), (-0.1815, -0.1946, -0.9752), (0.06953, 0.2605, -0.8751), (0.1566, 0.2169, -0.8751), (-0.2456, 0.07899, -0.8751), (-0.07043, 0.2542, -0.8751), (0.2736, 0.05641, -0.009759), (0.2736, 0.05641, -0.1262), (-0.2445, -0.08549, -0.9425), (0.06953, 0.2605, -0.9425), (0.2736, 0.05641, -0.9425), (0.2736, -0.06179, -0.009759), (0.07035, -0.265, -0.1181), (0.07035, -0.265, -0.009759), (0.07035, -0.265, -0.9425), (0.2736, -0.06179, -0.9425), (-0.2456, 0.07899, -0.009759), (-0.2456, 0.07899, -0.9425), (-0.07043, 0.2542, -0.009759), (-0.1815, 0.1901, -0.9757), (-0.07043, 0.2542, -0.9425), (0.2736, 0.05761, -0.009759), (0.07147, -0.265, -0.009759), (0.08124, 0.2605, -0.9508), (0.2032, 0.1901, -0.9873), (0.2736, 0.06812, -0.9508), (0.2032, -0.1946, -0.9867), (0.2736, -0.07268, -0.9502), (0.08124, -0.265, -0.9502)], [], [(22, 23, 54, 51), (27, 25, 34, 33), (37, 20, 16, 31), (35, 24, 21, 36), (18, 28, 32, 30), (16, 17, 18), (19, 20, 21, 22), (23, 24, 25, 26), (27, 28, 29), (38, 39, 40), (43, 44, 45), (48, 49, 50, 51), (54, 55, 56, 57), (16, 20, 19, 17), (21, 24, 23, 22), (25, 27, 29, 26), (28, 18, 17, 29), (36, 21, 20, 37), (18, 30, 31, 16), (34, 25, 24, 35), (32, 28, 27, 33), (41, 38, 40, 42), (44, 46, 47, 45), (48, 52, 53, 49), (56, 58, 59, 57), (26, 55, 54, 23), (50, 19, 22, 51), (55, 26, 29, 17, 19, 50, 43, 39), (61, 60, 63, 62), (65, 64, 67, 66), (68, 71, 70, 69), (74, 75, 73, 72), (79, 67, 81, 80), (65, 31, 30, 62, 63, 64), (60, 61, 32, 33, 72, 73), (74, 34, 35, 68, 69, 75), (71, 36, 37, 66, 67, 79, 70), (84, 41, 42, 77), (76, 47, 46, 78), (82, 53, 52, 86, 80, 81), (85, 59, 58, 83), (62, 30, 32, 61), (72, 33, 34, 74), (68, 35, 36, 71), (66, 37, 31, 65), (82, 81, 67, 64, 63, 60, 73, 75, 69, 70, 79, 80, 86, 99, 100, 101, 102, 104, 85, 83, 107, 108, 112, 84, 77, 113, 111, 114, 76, 78, 110, 109, 87, 88, 94), (91, 47, 76, 114), (77, 42, 92, 113), (53, 82, 94, 96), (78, 46, 116, 110), (99, 86, 52, 89), (59, 85, 104, 90), (106, 41, 84, 112), (83, 58, 105, 107), (9, 8, 147, 148), (95, 9, 148, 133), (10, 93, 138, 150), (11, 10, 150, 149), (12, 11, 149, 151), (12, 151, 137, 103), (13, 117, 119, 124), (118, 13, 124, 131), (120, 14, 6, 139), (142, 14, 127, 140), (128, 14, 142, 143), (122, 141, 6, 14), (123, 6, 141), (139, 6, 121), (146, 15, 125, 132), (147, 8, 126, 15, 146), (40, 39, 43, 45, 143, 142, 140), (44, 43, 50, 49, 133, 148, 147, 146, 132), (138, 48, 51, 54, 57, 137, 151, 149, 150), (119, 56, 55, 39, 38, 131, 124), (88, 87, 0, 1), (0, 8, 9, 1), (96, 94, 88, 1, 144, 129), (130, 129, 144), (1, 9, 95, 130, 144), (99, 89, 134, 2, 100), (134, 93, 10, 2), (101, 100, 2, 3), (2, 10, 11, 3), (102, 101, 3, 4), (3, 11, 12, 4), (90, 104, 102, 4, 145, 136), (135, 136, 145), (4, 12, 103, 135, 145), (107, 105, 117, 13, 5, 108), (106, 112, 108, 5, 13, 118), (111, 113, 92, 121, 6), (120, 97, 14), (14, 98, 122), (123, 91, 114, 111, 6), (116, 115, 15, 7, 109, 110), (0, 87, 109, 7), (126, 8, 0, 7, 15), (115, 125, 15), (128, 98, 14), (97, 127, 14), (115, 116, 46, 44, 132, 125), (49, 53, 96, 129, 130, 95, 133), (52, 48, 138, 93, 134, 89), (57, 59, 90, 136, 135, 103, 137), (97, 120, 139, 121, 92, 42, 40, 140, 127), (143, 45, 47, 91, 123, 141, 122, 98, 128), (105, 58, 56, 119, 117), (131, 38, 41, 106, 118)])
_uv = me_cone.uv_layers.new(name='UVMap')
_uv.uv.foreach_set('vector', [0.9566, 0.2361, 0.7639, 0.04343, 0.7644, 0.1644, 0.8356, 0.2356, 0.02678, 0.2397, 0.2397, 0.02678, 0.2397, 0.1514, 0.1514, 0.2397, 0.3486, 0.2603, 0.4732, 0.2603, 0.2603, 0.4732, 0.2603, 0.3486, 0.2603, 0.1514, 0.2603, 0.02678, 0.4732, 0.2397, 0.3486, 0.2397, 0.2397, 0.4732, 0.02678, 0.2603, 0.1514, 0.2603, 0.2397, 0.3486, 0.2511, 0.4824, 0.2402, 0.4802, 0.2365, 0.4765, 0.4776, 0.2428, 0.4814, 0.25, 0.4765, 0.2365, 0.4663, 0.2263, 0.2429, 0.02238, 0.25, 0.01856, 0.2365, 0.02353, 0.2266, 0.03341, 0.02678, 0.2397, 0.01856, 0.25, 0.01975, 0.2402, 0.454, 0.9692, 0.4524, 1.0, 0.454, 1.0, 0.4524, 0.2192, 0.454, 0.25, 0.454, 0.25, 0.454, 0.5308, 0.454, 0.5, 0.4524, 0.5, 0.4524, 0.5127, 0.4524, 0.7192, 0.4524, 0.7628, 0.454, 0.75, 0.454, 0.75, 0.2603, 0.4732, 0.4732, 0.2603, 0.4666, 0.2734, 0.2598, 0.4802, 0.4732, 0.2397, 0.2603, 0.02678, 0.2737, 0.03368, 0.4663, 0.2263, 0.2397, 0.02678, 0.02678, 0.2397, 0.01975, 0.2402, 0.2266, 0.03341, 0.02678, 0.2603, 0.2397, 0.4732, 0.2402, 0.4802, 0.01975, 0.2598, 0.3486, 0.2397, 0.4732, 0.2397, 0.4732, 0.2603, 0.3486, 0.2603, 0.2397, 0.4732, 0.2397, 0.3486, 0.2603, 0.3486, 0.2603, 0.4732, 0.2397, 0.1514, 0.2397, 0.02678, 0.2603, 0.02678, 0.2603, 0.1514, 0.1514, 0.2603, 0.02678, 0.2603, 0.02678, 0.2397, 0.1514, 0.2397, 0.4826, 0.9692, 0.454, 0.9692, 0.454, 1.0, 0.4826, 1.0, 0.454, 0.2808, 0.4826, 0.2808, 0.4826, 0.2192, 0.454, 0.2192, 0.454, 0.5308, 0.4826, 0.5308, 0.4826, 0.4692, 0.454, 0.4692, 0.454, 0.7808, 0.4826, 0.7808, 0.4826, 0.7192, 0.454, 0.7192, 0.7363, 0.04316, 0.7368, 0.1645, 0.7644, 0.1644, 0.7639, 0.04343, 0.8355, 0.2632, 0.9568, 0.2637, 0.9566, 0.2361, 0.8356, 0.2356, 0.7368, 0.1645, 0.7363, 0.04316, 0.5295, 0.25, 0.75, 0.4705, 0.9568, 0.2637, 0.8355, 0.2632, 0.7506, 0.3481, 0.6519, 0.2494, 0.3755, 0.01928, 0.375, 0.006279, 0.375, 0.2437, 0.3755, 0.2307, 0.3753, 0.2641, 0.375, 0.2563, 0.375, 0.483, 0.3753, 0.4688, 0.3751, 0.7275, 0.3751, 0.5225, 0.375, 0.517, 0.375, 0.733, 0.3753, 0.7812, 0.375, 0.767, 0.375, 0.9937, 0.3753, 0.9859, 0.3665, 0.5085, 0.358, 0.5, 0.3264, 0.5289, 0.3362, 0.5388, 0.2474, 0.353, 0.25, 0.3568, 0.2397, 0.3486, 0.2399, 0.3462, 0.2441, 0.3517, 0.2467, 0.3537, 0.1486, 0.2469, 0.1484, 0.2467, 0.1423, 0.2511, 0.1547, 0.243, 0.1554, 0.2422, 0.1517, 0.2449, 0.2442, 0.1508, 0.25, 0.1432, 0.25, 0.1432, 0.2487, 0.1451, 0.2492, 0.1443, 0.2488, 0.1447, 0.3527, 0.2468, 0.3568, 0.25, 0.3568, 0.25, 0.353, 0.2474, 0.3555, 0.249, 0.3553, 0.2489, 0.3551, 0.2487, 0.4828, 0.973, 0.4826, 0.9692, 0.4826, 1.0, 0.4828, 1.0, 0.4828, 0.25, 0.4826, 0.25, 0.4826, 0.2808, 0.4828, 0.277, 0.4828, 0.5, 0.4826, 0.5, 0.4826, 0.5308, 0.4828, 0.5285, 0.4828, 0.5159, 0.4828, 0.5042, 0.4828, 0.75, 0.4826, 0.75, 0.4826, 0.7808, 0.4828, 0.7787, 0.2399, 0.3462, 0.2397, 0.3486, 0.1514, 0.2603, 0.1538, 0.2601, 0.153, 0.2399, 0.1514, 0.2397, 0.2397, 0.1514, 0.2364, 0.1565, 0.2622, 0.1543, 0.2603, 0.1514, 0.3486, 0.2397, 0.3457, 0.2378, 0.3435, 0.2636, 0.3486, 0.2603, 0.2603, 0.3486, 0.2601, 0.347, 0.3223, 0.5249, 0.3264, 0.5289, 0.358, 0.5, 0.1313, 0.5, 0.125, 0.5063, 0.125, 0.7437, 0.1313, 0.75, 0.358, 0.75, 0.375, 0.733, 0.375, 0.517, 0.3665, 0.5085, 0.3362, 0.5388, 0.3474, 0.55, 0.3474, 0.5655, 0.3478, 0.5658, 0.3629, 0.6225, 0.3478, 0.6791, 0.3474, 0.6794, 0.3474, 0.7, 0.3223, 0.7251, 0.2895, 0.7251, 0.2496, 0.7358, 0.2097, 0.7251, 0.1682, 0.7251, 0.1472, 0.7041, 0.1472, 0.6632, 0.1363, 0.6225, 0.1472, 0.5817, 0.1472, 0.5459, 0.1682, 0.5249, 0.1924, 0.5249, 0.1929, 0.5243, 0.2496, 0.5091, 0.3063, 0.5243, 0.3068, 0.5249, 0.4826, 0.1946, 0.4826, 0.2192, 0.4828, 0.223, 0.4828, 0.1786, 0.4828, 0.02705, 0.4826, 0.03078, 0.4826, 0.06188, 0.4828, 0.07763, 0.4826, 0.4692, 0.4828, 0.4713, 0.4828, 0.4519, 0.4826, 0.4552, 0.4828, 0.277, 0.4826, 0.2808, 0.4826, 0.3006, 0.4828, 0.3075, 0.4828, 0.5485, 0.4828, 0.5285, 0.4826, 0.5308, 0.4826, 0.5448, 0.4826, 0.7192, 0.4828, 0.7215, 0.4828, 0.695, 0.4826, 0.6987, 0.4826, 0.9373, 0.4826, 0.9692, 0.4828, 0.973, 0.4828, 0.9206, 0.4828, 0.7787, 0.4826, 0.7808, 0.4826, 0.8069, 0.4828, 0.82, 0.9167, 0.6909, 1.0, 0.6909, 1.0, 0.6509, 0.9167, 0.6639, 0.9097, 0.6909, 0.9167, 0.6909, 0.9167, 0.6639, 0.9097, 0.6669, 0.8333, 0.6909, 0.8398, 0.6909, 0.8398, 0.6669, 0.8333, 0.6641, 0.75, 0.6909, 0.8333, 0.6909, 0.8333, 0.6641, 0.75, 0.6511, 0.6667, 0.6909, 0.75, 0.6909, 0.75, 0.6511, 0.6667, 0.6641, 0.6667, 0.6909, 0.6667, 0.6641, 0.6602, 0.6669, 0.6602, 0.6909, 0.5, 0.6909, 0.5746, 0.9297, 0.5746, 0.6669, 0.5, 0.6552, 0.4254, 0.8789, 0.5, 0.6909, 0.5, 0.6552, 0.4254, 0.6669, 0.3259, 0.8695, 0.25, 0.6909, 0.25, 1.0, 0.3259, 1.0, 0.25, 0.655, 0.25, 0.6909, 0.3259, 0.6909, 0.3259, 0.6669, 0.1741, 0.6909, 0.25, 0.6909, 0.25, 0.655, 0.1741, 0.6669, 0.1741, 0.6994, 0.1741, 1.0, 0.25, 1.0, 0.25, 0.6909, 0.03929, 0.3593, 0.01, 0.25, 0.03929, 0.3593, 0.03929, 0.1407, 0.01, 0.25, 0.03929, 0.1407, 0.08333, 0.6639, 0.08333, 0.6909, 0.09026, 0.6909, 0.09026, 0.6669, 7.451e-08, 0.6509, 7.451e-08, 0.6909, 0.03182, 0.6909, 0.08333, 0.6909, 0.08333, 0.6639, 0.454, 0.03078, 0.4524, 0.0, 0.4524, 0.25, 0.454, 0.2192, 0.454, 0.1946, 0.4531, 0.1279, 0.454, 0.06188, 0.454, 0.2808, 0.4524, 0.25, 0.4524, 0.4872, 0.454, 0.4692, 0.454, 0.4552, 0.4538, 0.4515, 0.4527, 0.3877, 0.4538, 0.3081, 0.454, 0.3006, 0.454, 0.5448, 0.454, 0.5308, 0.4524, 0.5127, 0.4524, 0.7373, 0.454, 0.7192, 0.454, 0.6987, 0.4538, 0.6946, 0.4528, 0.6218, 0.4538, 0.5489, 0.454, 0.8069, 0.454, 0.7808, 0.4524, 0.7628, 0.4524, 1.0, 0.454, 0.9692, 0.454, 0.9373, 0.4531, 0.8649, 0.9167, 0.847, 1.0, 0.847, 1.0, 0.8091, 0.9167, 0.8091, 1.0, 0.8091, 1.0, 0.5, 0.9167, 0.5, 0.9167, 0.8091, 0.9097, 0.8445, 0.9156, 0.847, 0.9167, 0.847, 0.9167, 0.8091, 0.9104, 0.8091, 0.9097, 0.8091, 0.9097, 0.7675, 0.9097, 0.8091, 0.9104, 0.8091, 0.9167, 0.8091, 0.9167, 0.5, 0.9097, 0.5, 0.9097, 0.7675, 0.9104, 0.8091, 0.8339, 0.847, 0.8398, 0.8445, 0.8398, 0.8091, 0.8333, 0.8091, 0.8333, 0.847, 0.8398, 0.8091, 0.8398, 0.5, 0.8333, 0.5, 0.8333, 0.8091, 0.75, 0.847, 0.8333, 0.847, 0.8333, 0.8091, 0.75, 0.8091, 0.8333, 0.8091, 0.8333, 0.5, 0.75, 0.5, 0.75, 0.8091, 0.6667, 0.847, 0.75, 0.847, 0.75, 0.8091, 0.6667, 0.8091, 0.75, 0.8091, 0.75, 0.5, 0.6667, 0.5, 0.6667, 0.8091, 0.6602, 0.8445, 0.6661, 0.847, 0.6667, 0.847, 0.6667, 0.8091, 0.6609, 0.8091, 0.6602, 0.8091, 0.6602, 0.7704, 0.6602, 0.8091, 0.6609, 0.8091, 0.6667, 0.8091, 0.6667, 0.5, 0.6602, 0.5, 0.6602, 0.7704, 0.6609, 0.8091, 0.5586, 0.847, 0.5746, 0.8445, 0.5746, 0.7388, 0.5, 0.5, 0.5, 0.8091, 0.5, 0.847, 0.4254, 0.8445, 0.4414, 0.847, 0.5, 0.847, 0.5, 0.8091, 0.5, 0.5, 0.4254, 0.688, 0.25, 0.847, 0.31, 0.847, 0.3259, 0.8445, 0.3259, 0.8091, 0.25, 0.8091, 0.3259, 0.6786, 0.3259, 0.5, 0.25, 0.5, 0.25, 0.5, 0.1741, 0.5, 0.1741, 0.5085, 0.1741, 0.8091, 0.1741, 0.8445, 0.19, 0.847, 0.25, 0.847, 0.25, 0.8091, 0.09026, 0.8445, 0.09026, 0.5, 0.08333, 0.5, 0.08333, 0.8091, 0.08333, 0.847, 0.08443, 0.847, 7.451e-08, 0.8091, 7.451e-08, 0.847, 0.08333, 0.847, 0.08333, 0.8091, 0.03182, 0.5, 7.451e-08, 0.5, 7.451e-08, 0.8091, 0.08333, 0.8091, 0.08333, 0.5, 0.6227, 0.4505, 0.6227, 0.4505, 0.63, 0.4578, 0.5393, 0.3593, 0.5393, 0.3593, 0.51, 0.25, 0.5393, 0.1407, 0.5393, 0.1407, 0.51, 0.25, 0.4559, 0.3006, 0.4826, 0.3006, 0.4826, 0.2808, 0.454, 0.2808, 0.454, 0.3006, 0.4559, 0.3006, 0.454, 0.4692, 0.4826, 0.4692, 0.4826, 0.4552, 0.4799, 0.4552, 0.4767, 0.4552, 0.4559, 0.4552, 0.454, 0.4552, 0.4826, 0.5308, 0.454, 0.5308, 0.454, 0.5448, 0.4559, 0.5448, 0.4799, 0.5448, 0.4826, 0.5448, 0.454, 0.7192, 0.4826, 0.7192, 0.4826, 0.6987, 0.4799, 0.6987, 0.4769, 0.6987, 0.4559, 0.6987, 0.454, 0.6987, 0.4559, 0.06188, 0.4697, 0.06188, 0.4799, 0.06188, 0.4799, 0.06188, 0.4826, 0.06188, 0.4826, 0.03078, 0.454, 0.03078, 0.454, 0.06188, 0.4559, 0.06188, 0.454, 0.1946, 0.454, 0.2192, 0.4826, 0.2192, 0.4826, 0.1946, 0.4799, 0.1946, 0.4799, 0.1946, 0.4565, 0.1946, 0.4559, 0.1946, 0.4559, 0.1946, 0.4826, 0.8069, 0.4826, 0.7808, 0.454, 0.7808, 0.454, 0.8069, 0.4744, 0.8069, 0.454, 0.9373, 0.454, 0.9692, 0.4826, 0.9692, 0.4826, 0.9373, 0.4705, 0.9373])
me_cone.use_remesh_fix_poles = True
me_cone.use_remesh_preserve_attributes = False
me_cone.use_mirror_vertex_groups = False
me_cone.update()
me_cylinder = bpy.data.meshes.new('Cylinder')
me_cylinder.from_pydata([(0.0, 0.51, -1.0), (0.0, 0.51, 1.0), (0.255, 0.4417, -1.0), (0.255, 0.4417, 1.0), (0.4417, 0.255, -1.0), (0.4417, 0.255, 1.0), (0.51, -2.229e-08, -1.0), (0.51, -2.229e-08, 1.0), (0.4417, -0.255, -1.0), (0.4417, -0.255, 1.0), (0.255, -0.4417, -1.0), (0.255, -0.4417, 1.0), (7.701e-08, -0.51, -1.0), (7.701e-08, -0.51, 1.0), (-0.255, -0.4417, -1.0), (-0.255, -0.4417, 1.0), (-0.4417, -0.255, -1.0), (-0.4417, -0.255, 1.0), (-0.51, -2.371e-07, -1.0), (-0.51, -2.371e-07, 1.0), (-0.4417, 0.255, -1.0), (-0.4417, 0.255, 1.0), (-0.255, 0.4417, -1.0), (-0.255, 0.4417, 1.0), (0.0, 0.4533, -1.0), (0.0, 0.4533, 1.0), (0.2267, 0.3926, -1.0), (0.2267, 0.3926, 1.0), (-0.2267, 0.3926, 1.0), (0.3926, 0.2267, -1.0), (0.3926, 0.2267, 1.0), (-0.4533, -2.117e-07, 1.0), (-0.2267, -0.3926, 1.0), (0.4533, -2.075e-08, -1.0), (0.4533, -2.075e-08, 1.0), (0.2267, -0.3926, 1.0), (0.3926, -0.2267, -1.0), (0.3926, -0.2267, 1.0), (0.2267, -0.3926, -1.0), (6.845e-08, -0.4533, -1.0), (6.845e-08, -0.4533, 1.0), (-0.2267, -0.3926, -1.0), (-0.3926, -0.2267, -1.0), (-0.3926, -0.2267, 1.0), (-0.4533, -2.117e-07, -1.0), (-0.3926, 0.2267, -1.0), (-0.3926, 0.2267, 1.0), (-0.2267, 0.3926, -1.0), (-0.4829, 0.101, 0.6209), (0.4829, 0.101, 0.6209), (0.4263, 0.101, 0.6209), (-0.4263, 0.101, 0.6209), (-0.4263, 0.101, 0.9066), (-0.4829, 0.101, 0.9066), (0.4829, 0.101, 0.9066), (0.4263, 0.101, 0.9066), (-0.4209, -0.1212, 0.6209), (-0.4775, -0.1212, 0.6209), (0.4209, -0.1212, 0.6209), (0.4775, -0.1212, 0.6209), (-0.4775, -0.1212, 0.9066), (-0.4209, -0.1212, 0.9066), (0.4209, -0.1212, 0.9066), (0.4775, -0.1212, 0.9066), (-0.51, -2.371e-07, 0.6209), (-0.4533, -2.117e-07, 0.6209), (0.51, -2.229e-08, 0.6209), (0.4533, -2.075e-08, 0.6209), (0.51, -2.229e-08, 0.9066), (0.4533, -2.075e-08, 0.9066), (-0.51, -2.371e-07, 0.9066), (-0.4533, -2.117e-07, 0.9066), (-0.4249, -0.2718, 0.6209), (0.2718, 0.4249, 0.6209), (0.2331, 0.3862, 0.6209), (-0.3862, -0.2331, 0.6209), (-0.4249, -0.2718, 0.9066), (-0.3862, -0.2331, 0.9066), (0.2718, 0.4249, 0.9066), (0.2331, 0.3862, 0.9066), (-0.229, -0.3902, 0.6209), (-0.2677, -0.4289, 0.6209), (0.3902, 0.229, 0.6209), (0.4289, 0.2677, 0.6209), (-0.2677, -0.4289, 0.9066), (-0.229, -0.3902, 0.9066), (0.3902, 0.229, 0.9066), (0.4289, 0.2677, 0.9066), (-0.1172, -0.4786, 0.6209), (-0.1172, 0.4786, 0.6209), (-0.1172, 0.4219, 0.6209), (-0.1172, -0.4219, 0.6209), (-0.1172, -0.4219, 0.9066), (-0.1172, -0.4786, 0.9066), (-0.1172, 0.4786, 0.9066), (-0.1172, 0.4219, 0.9066), (0.1051, -0.4252, 0.6209), (0.1051, -0.4818, 0.6209), (0.1051, 0.4252, 0.6209), (0.1051, 0.4818, 0.6209), (0.1051, -0.4818, 0.9066), (0.1051, -0.4252, 0.9066), (0.1051, 0.4252, 0.9066), (0.1051, 0.4818, 0.9066), (6.845e-08, -0.4533, 0.6209), (7.701e-08, -0.51, 0.6209), (0.0, 0.4533, 0.6209), (0.0, 0.51, 0.6209), (0.0, 0.4533, 0.9066), (0.0, 0.51, 0.9066), (7.701e-08, -0.51, 0.9066), (6.845e-08, -0.4533, 0.9066), (-0.3941, 0.2209, 0.6209), (-0.435, 0.2617, 0.6209), (0.2209, -0.3941, 0.6209), (0.2617, -0.435, 0.6209), (0.2209, -0.3941, 0.9066), (0.2267, -0.3926, 0.6209), (0.2267, -0.3926, 0.9066), (-0.3941, 0.2209, 0.9066), (-0.3926, 0.2267, 0.6209), (-0.3926, 0.2267, 0.9066), (-0.435, 0.2617, 0.9066), (0.2617, -0.435, 0.9066), (-0.2778, 0.4188, 0.6209), (0.4188, -0.2778, 0.6209), (0.3801, -0.2391, 0.6209), (-0.2391, 0.3801, 0.6209), (-0.2778, 0.4188, 0.9066), (-0.2391, 0.3801, 0.9066), (0.4188, -0.2778, 0.9066), (0.3801, -0.2391, 0.9066)], [], [(23, 21, 19, 17, 15, 13, 11, 9, 7, 5, 30, 34, 37, 35, 40, 32, 43, 31, 46, 28), (30, 5, 3, 1, 23, 28, 25, 27), (29, 4, 6, 8, 10, 12, 14, 16, 18, 20, 22, 47, 45, 44, 42, 41, 39, 38, 36, 33), (22, 0, 2, 4, 29, 26, 24, 47), (49, 54, 55, 50), (52, 53, 48, 51), (56, 57, 60, 61), (62, 63, 59, 58), (65, 51, 48, 64, 57, 56), (49, 50, 67, 58, 59, 66), (69, 55, 54, 68, 63, 62), (61, 60, 70, 53, 52, 71), (66, 6, 4, 5, 7, 68, 54, 49), (68, 7, 9, 8, 6, 66, 59, 63), (64, 18, 16, 17, 19, 70, 60, 57), (70, 19, 21, 20, 18, 64, 48, 53), (34, 30, 29, 33, 67, 50, 55, 69), (33, 36, 37, 34, 69, 62, 58, 67), (71, 31, 43, 42, 44, 65, 56, 61), (73, 78, 79, 74), (76, 72, 75, 77), (80, 81, 84, 85), (86, 87, 83, 82), (75, 72, 81, 80), (82, 83, 73, 74), (78, 87, 86, 79), (84, 76, 77, 85), (5, 4, 2, 3, 78, 73, 83, 87), (3, 5, 87, 78), (76, 17, 16, 14, 15, 84, 81, 72), (84, 15, 17, 76), (79, 27, 26, 29, 30, 86, 82, 74), (86, 30, 27, 79), (77, 43, 32, 85), (32, 41, 42, 43, 77, 75, 80, 85), (89, 94, 95, 90), (92, 93, 88, 91), (96, 97, 100, 101), (102, 103, 99, 98), (97, 96, 104, 91, 88, 105), (106, 98, 99, 107, 89, 90), (108, 95, 94, 109, 103, 102), (100, 110, 93, 92, 111, 101), (109, 1, 3, 2, 0, 107, 99, 103), (105, 12, 10, 11, 13, 110, 100, 97), (110, 13, 15, 14, 12, 105, 88, 93), (107, 0, 22, 23, 1, 109, 94, 89), (106, 24, 26, 27, 25, 108, 102, 98), (39, 41, 32, 40, 111, 92, 91, 104), (108, 25, 28, 47, 24, 106, 90, 95), (112, 113, 122, 119), (116, 123, 115, 114), (125, 130, 131, 126), (129, 128, 124, 127), (117, 114, 115, 125, 126), (127, 124, 113, 112, 120), (121, 119, 122, 128, 129), (118, 131, 130, 123, 116), (123, 11, 10, 8, 9, 130, 125, 115), (130, 9, 11, 123), (122, 21, 23, 128), (23, 22, 20, 21, 122, 113, 124, 128), (35, 37, 36, 38, 117, 126, 131, 118), (120, 45, 47, 28, 46, 121, 129, 127), (121, 46, 31, 71, 52, 51, 65, 44, 45, 120, 112, 119), (38, 39, 104, 96, 101, 111, 40, 35, 118, 116, 114, 117)])
_uv = me_cylinder.uv_layers.new(name='UVMap')
_uv.uv.foreach_set('vector', [0.13, 0.4578, 0.04215, 0.37, 0.01, 0.25, 0.04215, 0.13, 0.13, 0.04215, 0.25, 0.01, 0.37, 0.04215, 0.4578, 0.13, 0.49, 0.25, 0.4578, 0.37, 0.4348, 0.3567, 0.4633, 0.25, 0.4348, 0.1433, 0.3567, 0.06525, 0.25, 0.03667, 0.1433, 0.06525, 0.06525, 0.1433, 0.03667, 0.25, 0.06525, 0.3567, 0.1433, 0.4348, 0.4348, 0.3567, 0.4578, 0.37, 0.37, 0.4578, 0.25, 0.49, 0.13, 0.4578, 0.1433, 0.4348, 0.25, 0.4633, 0.3567, 0.4348, 0.9348, 0.3567, 0.9578, 0.37, 0.99, 0.25, 0.9578, 0.13, 0.87, 0.04215, 0.75, 0.01, 0.63, 0.04215, 0.5422, 0.13, 0.51, 0.25, 0.5422, 0.37, 0.63, 0.4578, 0.6433, 0.4348, 0.5652, 0.3567, 0.5367, 0.25, 0.5652, 0.1433, 0.6433, 0.06525, 0.75, 0.03667, 0.8567, 0.06525, 0.9348, 0.1433, 0.9633, 0.25, 0.63, 0.4578, 0.75, 0.49, 0.87, 0.4578, 0.9578, 0.37, 0.9348, 0.3567, 0.8567, 0.4348, 0.75, 0.4633, 0.6433, 0.4348, 0.375, 0.43, 0.625, 0.43, 0.625, 0.4236, 0.375, 0.4236, 0.625, 0.3277, 0.625, 0.3213, 0.375, 0.3213, 0.375, 0.3277, 0.375, 0.9217, 0.375, 0.928, 0.625, 0.928, 0.625, 0.9217, 0.625, 0.827, 0.625, 0.8206, 0.375, 0.8206, 0.375, 0.827, 0.1997, 0.6136, 0.2027, 0.5, 0.1963, 0.5, 0.1933, 0.6136, 0.197, 0.75, 0.2033, 0.75, 0.305, 0.5, 0.2986, 0.5, 0.3017, 0.6136, 0.298, 0.75, 0.3044, 0.75, 0.3081, 0.6136, 0.6983, 0.6136, 0.7014, 0.5, 0.695, 0.5, 0.6919, 0.6136, 0.6956, 0.75, 0.702, 0.75, 0.7967, 0.75, 0.803, 0.75, 0.8067, 0.6136, 0.8037, 0.5, 0.7973, 0.5, 0.8003, 0.6136, 0.75, 0.9052, 0.75, 0.5, 0.8333, 0.5, 0.8333, 1.0, 0.75, 1.0, 0.75, 0.9767, 0.783, 0.9767, 0.783, 0.9052, 0.75, 0.9767, 0.75, 1.0, 0.6667, 1.0, 0.6667, 0.5, 0.75, 0.5, 0.75, 0.9052, 0.7104, 0.9052, 0.7104, 0.9767, 0.25, 0.9052, 0.25, 0.5, 0.3333, 0.5, 0.3333, 1.0, 0.25, 1.0, 0.25, 0.9767, 0.2896, 0.9767, 0.2896, 0.9052, 0.25, 0.9767, 0.25, 1.0, 0.1667, 1.0, 0.1667, 0.5, 0.25, 0.5, 0.25, 0.9052, 0.217, 0.9052, 0.217, 0.9767, 0.75, 1.0, 0.8333, 1.0, 0.8333, 0.5, 0.75, 0.5, 0.75, 0.9052, 0.7871, 0.9052, 0.7871, 0.9767, 0.75, 0.9767, 0.75, 0.5, 0.6667, 0.5, 0.6667, 1.0, 0.75, 1.0, 0.75, 0.9767, 0.7054, 0.9767, 0.7054, 0.9052, 0.75, 0.9052, 0.25, 0.9767, 0.25, 1.0, 0.3333, 1.0, 0.3333, 0.5, 0.25, 0.5, 0.25, 0.9052, 0.2946, 0.9052, 0.2946, 0.9767, 0.375, 0.4317, 0.625, 0.4317, 0.625, 0.4255, 0.375, 0.4255, 0.625, 0.3209, 0.375, 0.3209, 0.375, 0.327, 0.625, 0.327, 0.375, 0.923, 0.375, 0.9291, 0.625, 0.9291, 0.625, 0.923, 0.625, 0.8245, 0.625, 0.8183, 0.375, 0.8183, 0.375, 0.8245, 0.202, 0.5, 0.1959, 0.5, 0.1959, 0.75, 0.202, 0.75, 0.3005, 0.75, 0.3067, 0.75, 0.3067, 0.5, 0.3005, 0.5, 0.6933, 0.5, 0.6933, 0.75, 0.6995, 0.75, 0.6995, 0.5, 0.8041, 0.75, 0.8041, 0.5, 0.798, 0.5, 0.798, 0.75, 0.8333, 1.0, 0.8333, 0.5, 0.9167, 0.5, 0.9167, 1.0, 0.9092, 0.9767, 0.9092, 0.9052, 0.839, 0.9052, 0.839, 0.9767, 0.9167, 1.0, 0.8333, 1.0, 0.839, 0.9767, 0.9092, 0.9767, 0.3408, 0.9767, 0.3333, 1.0, 0.3333, 0.5, 0.4167, 0.5, 0.4167, 1.0, 0.411, 0.9767, 0.411, 0.9052, 0.3408, 0.9052, 0.411, 0.9767, 0.4167, 1.0, 0.3333, 1.0, 0.3408, 0.9767, 0.9134, 0.9767, 0.9167, 1.0, 0.9167, 0.5, 0.8333, 0.5, 0.8333, 1.0, 0.8345, 0.9767, 0.8345, 0.9052, 0.9134, 0.9052, 0.8345, 0.9767, 0.8333, 1.0, 0.9167, 1.0, 0.9134, 0.9767, 0.3366, 0.9767, 0.3333, 1.0, 0.4167, 1.0, 0.4155, 0.9767, 0.4167, 1.0, 0.4167, 0.5, 0.3333, 0.5, 0.3333, 1.0, 0.3366, 0.9767, 0.3366, 0.9052, 0.4155, 0.9052, 0.4155, 0.9767, 0.375, 0.43, 0.625, 0.43, 0.625, 0.4236, 0.375, 0.4236, 0.625, 0.3287, 0.625, 0.3223, 0.375, 0.3223, 0.375, 0.3287, 0.375, 0.9217, 0.375, 0.9281, 0.625, 0.9281, 0.625, 0.9217, 0.625, 0.826, 0.625, 0.8197, 0.375, 0.8197, 0.375, 0.826, 0.1969, 0.75, 0.2033, 0.75, 0.2001, 0.6318, 0.2037, 0.5, 0.1973, 0.5, 0.1938, 0.6318, 0.3021, 0.6318, 0.299, 0.75, 0.3053, 0.75, 0.3085, 0.6318, 0.305, 0.5, 0.2986, 0.5, 0.6979, 0.6318, 0.7014, 0.5, 0.695, 0.5, 0.6915, 0.6318, 0.6947, 0.75, 0.701, 0.75, 0.8031, 0.75, 0.8062, 0.6318, 0.8027, 0.5, 0.7963, 0.5, 0.7999, 0.6318, 0.7967, 0.75, 1.0, 0.9767, 1.0, 1.0, 0.9167, 1.0, 0.9167, 0.5, 1.0, 0.5, 1.0, 0.9052, 0.9657, 0.9052, 0.9657, 0.9767, 0.5, 0.9052, 0.5, 0.5, 0.5833, 0.5, 0.5833, 1.0, 0.5, 1.0, 0.5, 0.9767, 0.5343, 0.9767, 0.5343, 0.9052, 0.5, 0.9767, 0.5, 1.0, 0.4167, 1.0, 0.4167, 0.5, 0.5, 0.5, 0.5, 0.9052, 0.4617, 0.9052, 0.4617, 0.9767, 7.451e-08, 0.9052, 7.451e-08, 0.5, 0.08333, 0.5, 0.08333, 1.0, 7.451e-08, 1.0, 7.451e-08, 0.9767, 0.03828, 0.9767, 0.03828, 0.9052, 1.0, 0.9052, 1.0, 0.5, 0.9167, 0.5, 0.9167, 1.0, 1.0, 1.0, 1.0, 0.9767, 0.9614, 0.9767, 0.9614, 0.9052, 0.5, 0.5, 0.4167, 0.5, 0.4167, 1.0, 0.5, 1.0, 0.5, 0.9767, 0.4569, 0.9767, 0.4569, 0.9052, 0.5, 0.9052, 7.451e-08, 0.9767, 7.451e-08, 1.0, 0.08333, 1.0, 0.08333, 0.5, 7.451e-08, 0.5, 7.451e-08, 0.9052, 0.04307, 0.9052, 0.04307, 0.9767, 0.375, 0.4242, 0.375, 0.4307, 0.625, 0.4307, 0.625, 0.4242, 0.625, 0.3264, 0.625, 0.3199, 0.375, 0.3199, 0.375, 0.3264, 0.375, 0.9301, 0.625, 0.9301, 0.625, 0.9239, 0.375, 0.9239, 0.625, 0.8254, 0.625, 0.8193, 0.375, 0.8193, 0.375, 0.8254, 0.2011, 0.5058, 0.2014, 0.5, 0.1949, 0.5, 0.1949, 0.75, 0.2011, 0.75, 0.2996, 0.75, 0.3057, 0.75, 0.3057, 0.5, 0.2992, 0.5, 0.2996, 0.5058, 0.7004, 0.5058, 0.7008, 0.5, 0.6943, 0.5, 0.6943, 0.75, 0.7004, 0.75, 0.7989, 0.5058, 0.7989, 0.75, 0.8051, 0.75, 0.8051, 0.5, 0.7986, 0.5, 0.5863, 0.9767, 0.5833, 1.0, 0.5833, 0.5, 0.6667, 0.5, 0.6667, 1.0, 0.6565, 0.9767, 0.6565, 0.9052, 0.5863, 0.9052, 0.6565, 0.9767, 0.6667, 1.0, 0.5833, 1.0, 0.5863, 0.9767, 0.1637, 0.9767, 0.1667, 1.0, 0.08333, 1.0, 0.09353, 0.9767, 0.08333, 1.0, 0.08333, 0.5, 0.1667, 0.5, 0.1667, 1.0, 0.1637, 0.9767, 0.1637, 0.9052, 0.09353, 0.9052, 0.09353, 0.9767, 0.5833, 1.0, 0.6667, 1.0, 0.6667, 0.5, 0.5833, 0.5, 0.5833, 0.9052, 0.6604, 0.9052, 0.6604, 0.9767, 0.5833, 0.9767, 0.1667, 0.9052, 0.1667, 0.5, 0.08333, 0.5, 0.08333, 1.0, 0.1667, 1.0, 0.1667, 0.9767, 0.08959, 0.9767, 0.08959, 0.9052, 0.1667, 0.9767, 0.1667, 1.0, 0.25, 1.0, 0.25, 0.9767, 0.2129, 0.9767, 0.2129, 0.9052, 0.25, 0.9052, 0.25, 0.5, 0.1667, 0.5, 0.1667, 0.9052, 0.1688, 0.9052, 0.1688, 0.9767, 0.5833, 0.5, 0.5, 0.5, 0.5, 0.9052, 0.5386, 0.9052, 0.5386, 0.9767, 0.5, 0.9767, 0.5, 1.0, 0.5833, 1.0, 0.5833, 0.9767, 0.5812, 0.9767, 0.5812, 0.9052, 0.5833, 0.9052])
me_cylinder.use_remesh_fix_poles = True
me_cylinder.use_remesh_preserve_attributes = False
me_cylinder.use_mirror_vertex_groups = False
me_cylinder.update()
me_cylinder_001 = bpy.data.meshes.new('Cylinder.001')
me_cylinder_001.from_pydata([(0.0, 0.51, -1.0), (0.0, 0.51, 1.0), (0.255, 0.4417, -1.0), (0.255, 0.4417, 1.0), (0.4417, 0.255, -1.0), (0.4417, 0.255, 1.0), (0.51, -2.229e-08, -1.0), (0.51, -2.229e-08, 1.0), (0.4417, -0.255, -1.0), (0.4417, -0.255, 1.0), (0.255, -0.4417, -1.0), (0.255, -0.4417, 1.0), (7.701e-08, -0.51, -1.0), (7.701e-08, -0.51, 1.0), (-0.255, -0.4417, -1.0), (-0.255, -0.4417, 1.0), (-0.4417, -0.255, -1.0), (-0.4417, -0.255, 1.0), (-0.51, -2.371e-07, -1.0), (-0.51, -2.371e-07, 1.0), (-0.4417, 0.255, -1.0), (-0.4417, 0.255, 1.0), (-0.255, 0.4417, -1.0), (-0.255, 0.4417, 1.0)], [], [(0, 1, 3, 2), (2, 3, 5, 4), (4, 5, 7, 6), (6, 7, 9, 8), (8, 9, 11, 10), (10, 11, 13, 12), (12, 13, 15, 14), (14, 15, 17, 16), (16, 17, 19, 18), (18, 19, 21, 20), (3, 1, 23, 21, 19, 17, 15, 13, 11, 9, 7, 5), (20, 21, 23, 22), (22, 23, 1, 0), (0, 2, 4, 6, 8, 10, 12, 14, 16, 18, 20, 22)])
_uv = me_cylinder_001.uv_layers.new(name='UVMap')
_uv.uv.foreach_set('vector', [1.0, 0.5, 1.0, 1.0, 0.9167, 1.0, 0.9167, 0.5, 0.9167, 0.5, 0.9167, 1.0, 0.8333, 1.0, 0.8333, 0.5, 0.8333, 0.5, 0.8333, 1.0, 0.75, 1.0, 0.75, 0.5, 0.75, 0.5, 0.75, 1.0, 0.6667, 1.0, 0.6667, 0.5, 0.6667, 0.5, 0.6667, 1.0, 0.5833, 1.0, 0.5833, 0.5, 0.5833, 0.5, 0.5833, 1.0, 0.5, 1.0, 0.5, 0.5, 0.5, 0.5, 0.5, 1.0, 0.4167, 1.0, 0.4167, 0.5, 0.4167, 0.5, 0.4167, 1.0, 0.3333, 1.0, 0.3333, 0.5, 0.3333, 0.5, 0.3333, 1.0, 0.25, 1.0, 0.25, 0.5, 0.25, 0.5, 0.25, 1.0, 0.1667, 1.0, 0.1667, 0.5, 0.37, 0.4578, 0.25, 0.49, 0.13, 0.4578, 0.04215, 0.37, 0.01, 0.25, 0.04215, 0.13, 0.13, 0.04215, 0.25, 0.01, 0.37, 0.04215, 0.4578, 0.13, 0.49, 0.25, 0.4578, 0.37, 0.1667, 0.5, 0.1667, 1.0, 0.08333, 1.0, 0.08333, 0.5, 0.08333, 0.5, 0.08333, 1.0, 7.451e-08, 1.0, 7.451e-08, 0.5, 0.75, 0.49, 0.87, 0.4578, 0.9578, 0.37, 0.99, 0.25, 0.9578, 0.13, 0.87, 0.04215, 0.75, 0.01, 0.63, 0.04215, 0.5422, 0.13, 0.51, 0.25, 0.5422, 0.37, 0.63, 0.4578])
me_cylinder_001.use_remesh_fix_poles = True
me_cylinder_001.use_remesh_preserve_attributes = False
me_cylinder_001.use_mirror_vertex_groups = False
me_cylinder_001.update()
me_cone_001 = bpy.data.meshes.new('Cone.001')
me_cone_001.from_pydata([(0.0, 1.0, -1.0), (0.4647, 0.8855, -1.0), (0.823, 0.5681, -1.0), (0.9927, 0.1205, -1.0), (0.935, -0.3546, -1.0), (0.6631, -0.7485, -1.0), (0.2393, -0.9709, -1.0), (-0.2393, -0.9709, -1.0), (-0.6631, -0.7485, -1.0), (-0.935, -0.3546, -1.0), (-0.9927, 0.1205, -1.0), (-0.823, 0.5681, -1.0), (-0.4647, 0.8855, -1.0), (0.2786, 0.5307, -0.1988), (0.0, 0.5994, -0.1988), (0.4933, 0.3405, -0.1988), (0.1434, -0.582, -0.1988), (-0.1434, -0.582, -0.1988), (0.5604, -0.2125, -0.1988), (0.3975, -0.4487, -0.1988), (-0.595, 0.07225, -0.1988), (-0.5604, -0.2126, -0.1988), (-0.4933, 0.3405, -0.1988), (-0.3975, -0.4487, -0.1988), (-0.2786, 0.5307, -0.1988), (0.595, 0.07225, -0.1988)], [], [(0, 1, 2, 3, 4, 5, 6, 7, 8, 9, 10, 11, 12), (25, 15, 13, 14, 24, 22, 20, 21, 23, 17, 16, 19, 18), (1, 0, 14, 13), (15, 2, 1, 13), (25, 3, 2, 15), (18, 4, 3, 25), (19, 5, 4, 18), (6, 5, 19, 16), (17, 7, 6, 16), (23, 8, 7, 17), (9, 8, 23, 21), (10, 9, 21, 20), (22, 11, 10, 20), (24, 12, 11, 22), (0, 12, 24, 14)])
_uv = me_cone_001.uv_layers.new(name='UVMap')
_uv.uv.foreach_set('vector', [0.75, 0.49, 0.8615, 0.4625, 0.9475, 0.3863, 0.9883, 0.2789, 0.9744, 0.1649, 0.9091, 0.07036, 0.8074, 0.01697, 0.6926, 0.01697, 0.5909, 0.07036, 0.5256, 0.1649, 0.5117, 0.2789, 0.5525, 0.3863, 0.6385, 0.4625, 0.938, 0.268, 0.9051, 0.3548, 0.8356, 0.4164, 0.7455, 0.4386, 0.6554, 0.4164, 0.5859, 0.3548, 0.553, 0.268, 0.5642, 0.1759, 0.6169, 0.0995, 0.6991, 0.05637, 0.7919, 0.05637, 0.8741, 0.0995, 0.9268, 0.1759, 0.3615, 0.4625, 0.25, 0.49, 0.25, 0.3939, 0.3169, 0.3774, 0.3684, 0.3317, 0.4475, 0.3863, 0.3615, 0.4625, 0.3169, 0.3774, 0.3928, 0.2673, 0.4883, 0.2789, 0.4475, 0.3863, 0.3684, 0.3317, 0.3845, 0.199, 0.4744, 0.1649, 0.4883, 0.2789, 0.3928, 0.2673, 0.3454, 0.1423, 0.4091, 0.07036, 0.4744, 0.1649, 0.3845, 0.199, 0.3074, 0.01697, 0.4091, 0.07036, 0.3454, 0.1423, 0.2844, 0.1103, 0.2156, 0.1103, 0.1926, 0.01697, 0.3074, 0.01697, 0.2844, 0.1103, 0.1546, 0.1423, 0.09085, 0.07036, 0.1926, 0.01697, 0.2156, 0.1103, 0.0256, 0.1649, 0.09085, 0.07036, 0.1546, 0.1423, 0.1155, 0.199, 0.01175, 0.2789, 0.0256, 0.1649, 0.1155, 0.199, 0.1072, 0.2673, 0.1316, 0.3317, 0.05248, 0.3863, 0.01175, 0.2789, 0.1072, 0.2673, 0.1831, 0.3774, 0.1385, 0.4625, 0.05248, 0.3863, 0.1316, 0.3317, 0.25, 0.49, 0.1385, 0.4625, 0.1831, 0.3774, 0.25, 0.3939])
me_cone_001.use_remesh_fix_poles = True
me_cone_001.use_remesh_preserve_attributes = False
me_cone_001.use_mirror_vertex_groups = False
me_cone_001.update()
me_torus = bpy.data.meshes.new('Torus')
me_torus.from_pydata([(0.29, 0.0, 0.0), (0.2831, 0.0, 0.009511), (0.2719, 0.0, 0.005878), (0.2719, 0.0, -0.005878), (0.2831, 0.0, -0.009511), (0.2222, 0.1864, 0.0), (0.2169, 0.182, 0.009511), (0.2083, 0.1748, 0.005878), (0.2083, 0.1748, -0.005878), (0.2169, 0.182, -0.009511), (0.05036, 0.2856, 0.0), (0.04916, 0.2788, 0.009511), (0.04722, 0.2678, 0.005878), (0.04722, 0.2678, -0.005878), (0.04916, 0.2788, -0.009511), (-0.145, 0.2511, 0.0), (-0.1415, 0.2452, 0.009511), (-0.136, 0.2355, 0.005878), (-0.136, 0.2355, -0.005878), (-0.1415, 0.2452, -0.009511), (-0.2725, 0.09919, 0.0), (-0.266, 0.09682, 0.009511), (-0.2555, 0.093, 0.005878), (-0.2555, 0.093, -0.005878), (-0.266, 0.09682, -0.009511), (-0.2725, -0.09919, 0.0), (-0.266, -0.09682, 0.009511), (-0.2555, -0.093, 0.005878), (-0.2555, -0.093, -0.005878), (-0.266, -0.09682, -0.009511), (-0.145, -0.2511, 0.0), (-0.1415, -0.2452, 0.009511), (-0.136, -0.2355, 0.005878), (-0.136, -0.2355, -0.005878), (-0.1415, -0.2452, -0.009511), (0.05036, -0.2856, 0.0), (0.04916, -0.2788, 0.009511), (0.04722, -0.2678, 0.005878), (0.04722, -0.2678, -0.005878), (0.04916, -0.2788, -0.009511), (0.2222, -0.1864, 0.0), (0.2169, -0.182, 0.009511), (0.2083, -0.1748, 0.005878), (0.2083, -0.1748, -0.005878), (0.2169, -0.182, -0.009511)], [], [(0, 5, 6, 1), (1, 6, 7, 2), (2, 7, 8, 3), (3, 8, 9, 4), (4, 9, 5, 0), (5, 10, 11, 6), (6, 11, 12, 7), (7, 12, 13, 8), (8, 13, 14, 9), (9, 14, 10, 5), (10, 15, 16, 11), (11, 16, 17, 12), (12, 17, 18, 13), (13, 18, 19, 14), (14, 19, 15, 10), (15, 20, 21, 16), (16, 21, 22, 17), (17, 22, 23, 18), (18, 23, 24, 19), (19, 24, 20, 15), (20, 25, 26, 21), (21, 26, 27, 22), (22, 27, 28, 23), (23, 28, 29, 24), (24, 29, 25, 20), (25, 30, 31, 26), (26, 31, 32, 27), (27, 32, 33, 28), (28, 33, 34, 29), (29, 34, 30, 25), (30, 35, 36, 31), (31, 36, 37, 32), (32, 37, 38, 33), (33, 38, 39, 34), (34, 39, 35, 30), (35, 40, 41, 36), (36, 41, 42, 37), (37, 42, 43, 38), (38, 43, 44, 39), (39, 44, 40, 35), (40, 0, 1, 41), (41, 1, 2, 42), (42, 2, 3, 43), (43, 3, 4, 44), (44, 4, 0, 40)])
_uv = me_torus.uv_layers.new(name='UVMap')
_uv.uv.foreach_set('vector', [0.5556, 0.6, 0.6667, 0.6, 0.6667, 0.8, 0.5556, 0.8, 0.5556, 0.8, 0.6667, 0.8, 0.6667, 1.0, 0.5556, 1.0, 0.5556, 0.0, 0.6667, 0.0, 0.6667, 0.2, 0.5556, 0.2, 0.5556, 0.2, 0.6667, 0.2, 0.6667, 0.4, 0.5556, 0.4, 0.5556, 0.4, 0.6667, 0.4, 0.6667, 0.6, 0.5556, 0.6, 0.6667, 0.6, 0.7778, 0.6, 0.7778, 0.8, 0.6667, 0.8, 0.6667, 0.8, 0.7778, 0.8, 0.7778, 1.0, 0.6667, 1.0, 0.6667, 0.0, 0.7778, 0.0, 0.7778, 0.2, 0.6667, 0.2, 0.6667, 0.2, 0.7778, 0.2, 0.7778, 0.4, 0.6667, 0.4, 0.6667, 0.4, 0.7778, 0.4, 0.7778, 0.6, 0.6667, 0.6, 0.7778, 0.6, 0.8889, 0.6, 0.8889, 0.8, 0.7778, 0.8, 0.7778, 0.8, 0.8889, 0.8, 0.8889, 1.0, 0.7778, 1.0, 0.7778, 0.0, 0.8889, 0.0, 0.8889, 0.2, 0.7778, 0.2, 0.7778, 0.2, 0.8889, 0.2, 0.8889, 0.4, 0.7778, 0.4, 0.7778, 0.4, 0.8889, 0.4, 0.8889, 0.6, 0.7778, 0.6, 0.8889, 0.6, 1.0, 0.6, 1.0, 0.8, 0.8889, 0.8, 0.8889, 0.8, 1.0, 0.8, 1.0, 1.0, 0.8889, 1.0, 0.8889, 0.0, 1.0, 0.0, 1.0, 0.2, 0.8889, 0.2, 0.8889, 0.2, 1.0, 0.2, 1.0, 0.4, 0.8889, 0.4, 0.8889, 0.4, 1.0, 0.4, 1.0, 0.6, 0.8889, 0.6, 2.22e-16, 0.6, 0.1111, 0.6, 0.1111, 0.8, 2.22e-16, 0.8, 2.22e-16, 0.8, 0.1111, 0.8, 0.1111, 1.0, 2.22e-16, 1.0, 2.22e-16, 0.0, 0.1111, 0.0, 0.1111, 0.2, 2.22e-16, 0.2, 2.22e-16, 0.2, 0.1111, 0.2, 0.1111, 0.4, 2.22e-16, 0.4, 2.22e-16, 0.4, 0.1111, 0.4, 0.1111, 0.6, 2.22e-16, 0.6, 0.1111, 0.6, 0.2222, 0.6, 0.2222, 0.8, 0.1111, 0.8, 0.1111, 0.8, 0.2222, 0.8, 0.2222, 1.0, 0.1111, 1.0, 0.1111, 0.0, 0.2222, 0.0, 0.2222, 0.2, 0.1111, 0.2, 0.1111, 0.2, 0.2222, 0.2, 0.2222, 0.4, 0.1111, 0.4, 0.1111, 0.4, 0.2222, 0.4, 0.2222, 0.6, 0.1111, 0.6, 0.2222, 0.6, 0.3333, 0.6, 0.3333, 0.8, 0.2222, 0.8, 0.2222, 0.8, 0.3333, 0.8, 0.3333, 1.0, 0.2222, 1.0, 0.2222, 0.0, 0.3333, 0.0, 0.3333, 0.2, 0.2222, 0.2, 0.2222, 0.2, 0.3333, 0.2, 0.3333, 0.4, 0.2222, 0.4, 0.2222, 0.4, 0.3333, 0.4, 0.3333, 0.6, 0.2222, 0.6, 0.3333, 0.6, 0.4444, 0.6, 0.4444, 0.8, 0.3333, 0.8, 0.3333, 0.8, 0.4444, 0.8, 0.4444, 1.0, 0.3333, 1.0, 0.3333, 0.0, 0.4444, 0.0, 0.4444, 0.2, 0.3333, 0.2, 0.3333, 0.2, 0.4444, 0.2, 0.4444, 0.4, 0.3333, 0.4, 0.3333, 0.4, 0.4444, 0.4, 0.4444, 0.6, 0.3333, 0.6, 0.4444, 0.6, 0.5556, 0.6, 0.5556, 0.8, 0.4444, 0.8, 0.4444, 0.8, 0.5556, 0.8, 0.5556, 1.0, 0.4444, 1.0, 0.4444, 0.0, 0.5556, 0.0, 0.5556, 0.2, 0.4444, 0.2, 0.4444, 0.2, 0.5556, 0.2, 0.5556, 0.4, 0.4444, 0.4, 0.4444, 0.4, 0.5556, 0.4, 0.5556, 0.6, 0.4444, 0.6])
me_torus.use_remesh_fix_poles = True
me_torus.use_remesh_preserve_attributes = False
me_torus.use_mirror_vertex_groups = False
me_torus.update()
me_cylinder_002 = bpy.data.meshes.new('Cylinder.002')
me_cylinder_002.from_pydata([(0.0, 0.51, -1.0), (0.0, 0.51, 1.0), (0.255, 0.4417, -1.0), (0.255, 0.4417, 1.0), (0.4417, 0.255, -1.0), (0.4417, 0.255, 1.0), (0.51, -2.229e-08, -1.0), (0.51, -2.229e-08, 1.0), (0.4417, -0.255, -1.0), (0.4417, -0.255, 1.0), (0.255, -0.4417, -1.0), (0.255, -0.4417, 1.0), (7.701e-08, -0.51, -1.0), (7.701e-08, -0.51, 1.0), (-0.255, -0.4417, -1.0), (-0.255, -0.4417, 1.0), (-0.4417, -0.255, -1.0), (-0.4417, -0.255, 1.0), (-0.51, -2.371e-07, -1.0), (-0.51, -2.371e-07, 1.0), (-0.4417, 0.255, -1.0), (-0.4417, 0.255, 1.0), (-0.255, 0.4417, -1.0), (-0.255, 0.4417, 1.0)], [], [(0, 1, 3, 2), (2, 3, 5, 4), (4, 5, 7, 6), (6, 7, 9, 8), (8, 9, 11, 10), (10, 11, 13, 12), (12, 13, 15, 14), (14, 15, 17, 16), (16, 17, 19, 18), (18, 19, 21, 20), (3, 1, 23, 21, 19, 17, 15, 13, 11, 9, 7, 5), (20, 21, 23, 22), (22, 23, 1, 0), (0, 2, 4, 6, 8, 10, 12, 14, 16, 18, 20, 22)])
_uv = me_cylinder_002.uv_layers.new(name='UVMap')
_uv.uv.foreach_set('vector', [1.0, 0.5, 1.0, 1.0, 0.9167, 1.0, 0.9167, 0.5, 0.9167, 0.5, 0.9167, 1.0, 0.8333, 1.0, 0.8333, 0.5, 0.8333, 0.5, 0.8333, 1.0, 0.75, 1.0, 0.75, 0.5, 0.75, 0.5, 0.75, 1.0, 0.6667, 1.0, 0.6667, 0.5, 0.6667, 0.5, 0.6667, 1.0, 0.5833, 1.0, 0.5833, 0.5, 0.5833, 0.5, 0.5833, 1.0, 0.5, 1.0, 0.5, 0.5, 0.5, 0.5, 0.5, 1.0, 0.4167, 1.0, 0.4167, 0.5, 0.4167, 0.5, 0.4167, 1.0, 0.3333, 1.0, 0.3333, 0.5, 0.3333, 0.5, 0.3333, 1.0, 0.25, 1.0, 0.25, 0.5, 0.25, 0.5, 0.25, 1.0, 0.1667, 1.0, 0.1667, 0.5, 0.37, 0.4578, 0.25, 0.49, 0.13, 0.4578, 0.04215, 0.37, 0.01, 0.25, 0.04215, 0.13, 0.13, 0.04215, 0.25, 0.01, 0.37, 0.04215, 0.4578, 0.13, 0.49, 0.25, 0.4578, 0.37, 0.1667, 0.5, 0.1667, 1.0, 0.08333, 1.0, 0.08333, 0.5, 0.08333, 0.5, 0.08333, 1.0, 7.451e-08, 1.0, 7.451e-08, 0.5, 0.75, 0.49, 0.87, 0.4578, 0.9578, 0.37, 0.99, 0.25, 0.9578, 0.13, 0.87, 0.04215, 0.75, 0.01, 0.63, 0.04215, 0.5422, 0.13, 0.51, 0.25, 0.5422, 0.37, 0.63, 0.4578])
me_cylinder_002.use_remesh_fix_poles = True
me_cylinder_002.use_remesh_preserve_attributes = False
me_cylinder_002.use_mirror_vertex_groups = False
me_cylinder_002.update()
me_sphere = bpy.data.meshes.new('Sphere')
me_sphere.from_pydata([(0.0, 0.5, 0.866), (0.0, 0.866, 0.5), (0.0, 0.9659, 0.2588), (0.0, 1.0, 7.55e-08), (0.0, 0.9659, -0.2588), (0.0, 0.866, -0.5), (0.0, 0.7071, -0.7071), (0.0, 0.5, -0.866), (0.0, 0.2588, -0.9659), (0.0, 3.894e-07, -1.0), (0.1294, 0.2241, 0.9659), (0.25, 0.433, 0.866), (0.3536, 0.6124, 0.7071), (0.433, 0.75, 0.5), (0.483, 0.8365, 0.2588), (0.5, 0.866, 7.55e-08), (0.483, 0.8365, -0.2588), (0.433, 0.75, -0.5), (0.3536, 0.6124, -0.7071), (0.25, 0.433, -0.866), (0.1294, 0.2241, -0.9659), (0.2241, 0.1294, 0.9659), (0.433, 0.25, 0.866), (0.6124, 0.3536, 0.7071), (0.75, 0.433, 0.5), (0.8365, 0.483, 0.2588), (0.866, 0.5, 7.55e-08), (0.8365, 0.483, -0.2588), (0.75, 0.433, -0.5), (0.6124, 0.3536, -0.7071), (0.433, 0.25, -0.866), (0.2241, 0.1294, -0.9659), (0.2588, 4.023e-07, 0.9659), (0.5, 3.8e-07, 0.866), (0.7071, 3.8e-07, 0.7071), (0.866, 3.8e-07, 0.5), (0.9659, 3.502e-07, 0.2588), (1.0, 3.8e-07, 7.55e-08), (0.9659, 4.098e-07, -0.2588), (0.866, 3.8e-07, -0.5), (0.7071, 3.8e-07, -0.7071), (0.5, 3.651e-07, -0.866), (0.2588, 3.874e-07, -0.9659), (0.2241, -0.1294, 0.9659), (0.433, -0.25, 0.866), (0.6124, -0.3536, 0.7071), (0.75, -0.433, 0.5), (0.8365, -0.483, 0.2588), (0.866, -0.5, 7.55e-08), (0.8365, -0.483, -0.2588), (0.75, -0.433, -0.5), (0.6124, -0.3536, -0.7071), (0.433, -0.25, -0.866), (0.2241, -0.1294, -0.9659), (0.1294, -0.2241, 0.9659), (0.25, -0.433, 0.866), (0.3536, -0.6124, 0.7071), (0.433, -0.75, 0.5), (0.483, -0.8365, 0.2588), (0.5, -0.866, 7.55e-08), (0.483, -0.8365, -0.2588), (0.433, -0.75, -0.5), (0.3536, -0.6124, -0.7071), (0.25, -0.433, -0.866), (0.1294, -0.2241, -0.9659), (6.458e-09, -0.2588, 0.9659), (-3.079e-08, -0.5, 0.866), (-7.55e-08, -0.7071, 0.7071), (-1.589e-08, -0.866, 0.5), (-4.57e-08, -0.9659, 0.2588), (-7.55e-08, -1.0, 7.55e-08), (-4.57e-08, -0.9659, -0.2588), (-4.57e-08, -0.866, -0.5), (-4.57e-08, -0.7071, -0.7071), (-6.06e-08, -0.5, -0.866), (6.458e-09, -0.2588, -0.9659), (-0.1294, -0.2241, 0.9659), (-0.25, -0.433, 0.866), (-0.3536, -0.6124, 0.7071), (-0.433, -0.75, 0.5), (-0.483, -0.8365, 0.2588), (-0.5, -0.866, 7.55e-08), (-0.483, -0.8365, -0.2588), (-0.433, -0.75, -0.5), (-0.3536, -0.6124, -0.7071), (-0.25, -0.433, -0.866), (-0.1294, -0.2241, -0.9659), (-0.2241, -0.1294, 0.9659), (-0.433, -0.25, 0.866), (-0.6124, -0.3536, 0.7071), (-0.75, -0.433, 0.5), (-0.8365, -0.483, 0.2588), (-0.866, -0.5, 7.55e-08), (-0.8365, -0.483, -0.2588), (-0.75, -0.433, -0.5), (-0.6124, -0.3536, -0.7071), (-0.433, -0.25, -0.866), (-0.2241, -0.1294, -0.9659), (-0.2588, 4.098e-07, 0.9659), (-0.5, 4.545e-07, 0.866), (-0.7071, 5.29e-07, 0.7071), (-0.866, 4.396e-07, 0.5), (-0.9659, 4.694e-07, 0.2588), (-1.0, 5.588e-07, 7.55e-08), (-0.9659, 4.694e-07, -0.2588), (-0.866, 4.694e-07, -0.5), (-0.7071, 4.098e-07, -0.7071), (-0.5, 4.992e-07, -0.866), (-0.2588, 4.023e-07, -0.9659), (-0.2241, 0.1294, 0.9659), (-0.433, 0.25, 0.866), (-0.6124, 0.3536, 0.7071), (-0.75, 0.433, 0.5), (-0.8365, 0.483, 0.2588), (-0.866, 0.5, 7.55e-08), (-0.8365, 0.483, -0.2588), (-0.75, 0.433, -0.5), (-0.6124, 0.3536, -0.7071), (-0.433, 0.25, -0.866), (-0.2241, 0.1294, -0.9659), (-0.1294, 0.2241, 0.9659), (-0.25, 0.433, 0.866), (-0.3536, 0.6124, 0.7071), (-0.433, 0.75, 0.5), (-0.483, 0.8365, 0.2588), (-0.5, 0.866, 7.55e-08), (-0.483, 0.8365, -0.2588), (-0.433, 0.75, -0.5), (-0.3536, 0.6124, -0.7071), (-0.25, 0.433, -0.866), (-0.1294, 0.2241, -0.9659), (-8.527e-14, 7.461e-14, 1.0), (3.626e-08, 0.2588, 0.9659), (1.331e-07, 0.7071, 0.7071)], [], [(8, 7, 19, 20), (132, 131, 10), (5, 4, 16, 17), (2, 1, 13, 14), (9, 8, 20), (0, 132, 10, 11), (6, 5, 17, 18), (3, 2, 14, 15), (133, 0, 11, 12), (7, 6, 18, 19), (4, 3, 15, 16), (1, 133, 12, 13), (15, 14, 25, 26), (12, 11, 22, 23), (19, 18, 29, 30), (16, 15, 26, 27), (13, 12, 23, 24), (20, 19, 30, 31), (10, 131, 21), (17, 16, 27, 28), (14, 13, 24, 25), (9, 20, 31), (11, 10, 21, 22), (18, 17, 28, 29), (28, 27, 38, 39), (25, 24, 35, 36), (9, 31, 42), (22, 21, 32, 33), (29, 28, 39, 40), (26, 25, 36, 37), (23, 22, 33, 34), (30, 29, 40, 41), (27, 26, 37, 38), (24, 23, 34, 35), (31, 30, 41, 42), (21, 131, 32), (38, 37, 48, 49), (35, 34, 45, 46), (42, 41, 52, 53), (32, 131, 43), (39, 38, 49, 50), (36, 35, 46, 47), (9, 42, 53), (33, 32, 43, 44), (40, 39, 50, 51), (37, 36, 47, 48), (34, 33, 44, 45), (41, 40, 51, 52), (51, 50, 61, 62), (48, 47, 58, 59), (45, 44, 55, 56), (52, 51, 62, 63), (49, 48, 59, 60), (46, 45, 56, 57), (53, 52, 63, 64), (43, 131, 54), (50, 49, 60, 61), (47, 46, 57, 58), (9, 53, 64), (44, 43, 54, 55), (54, 131, 65), (61, 60, 71, 72), (58, 57, 68, 69), (9, 64, 75), (55, 54, 65, 66), (62, 61, 72, 73), (59, 58, 69, 70), (56, 55, 66, 67), (63, 62, 73, 74), (60, 59, 70, 71), (57, 56, 67, 68), (64, 63, 74, 75), (74, 73, 84, 85), (71, 70, 81, 82), (68, 67, 78, 79), (75, 74, 85, 86), (65, 131, 76), (72, 71, 82, 83), (69, 68, 79, 80), (9, 75, 86), (66, 65, 76, 77), (73, 72, 83, 84), (70, 69, 80, 81), (67, 66, 77, 78), (77, 76, 87, 88), (84, 83, 94, 95), (81, 80, 91, 92), (78, 77, 88, 89), (85, 84, 95, 96), (82, 81, 92, 93), (79, 78, 89, 90), (86, 85, 96, 97), (76, 131, 87), (83, 82, 93, 94), (80, 79, 90, 91), (9, 86, 97), (97, 96, 107, 108), (87, 131, 98), (94, 93, 104, 105), (91, 90, 101, 102), (9, 97, 108), (88, 87, 98, 99), (95, 94, 105, 106), (92, 91, 102, 103), (89, 88, 99, 100), (96, 95, 106, 107), (93, 92, 103, 104), (90, 89, 100, 101), (100, 99, 110, 111), (107, 106, 117, 118), (104, 103, 114, 115), (101, 100, 111, 112), (108, 107, 118, 119), (98, 131, 109), (105, 104, 115, 116), (102, 101, 112, 113), (9, 108, 119), (99, 98, 109, 110), (106, 105, 116, 117), (103, 102, 113, 114), (9, 119, 130), (110, 109, 120, 121), (117, 116, 127, 128), (114, 113, 124, 125), (111, 110, 121, 122), (118, 117, 128, 129), (115, 114, 125, 126), (112, 111, 122, 123), (119, 118, 129, 130), (109, 131, 120), (116, 115, 126, 127), (113, 112, 123, 124), (123, 122, 133, 1), (130, 129, 7, 8), (120, 131, 132), (127, 126, 4, 5), (124, 123, 1, 2), (9, 130, 8), (121, 120, 132, 0), (128, 127, 5, 6), (125, 124, 2, 3), (122, 121, 0, 133), (129, 128, 6, 7), (126, 125, 3, 4)])
_uv = me_sphere.uv_layers.new(name='UVMap')
_uv.uv.foreach_set('vector', [0.75, 0.08333, 0.75, 0.1667, 0.6667, 0.1667, 0.6667, 0.08333, 0.75, 0.9167, 0.7083, 1.0, 0.6667, 0.9167, 0.75, 0.3333, 0.75, 0.4167, 0.6667, 0.4167, 0.6667, 0.3333, 0.75, 0.5833, 0.75, 0.6667, 0.6667, 0.6667, 0.6667, 0.5833, 0.7083, 0.0, 0.75, 0.08333, 0.6667, 0.08333, 0.75, 0.8333, 0.75, 0.9167, 0.6667, 0.9167, 0.6667, 0.8333, 0.75, 0.25, 0.75, 0.3333, 0.6667, 0.3333, 0.6667, 0.25, 0.75, 0.5, 0.75, 0.5833, 0.6667, 0.5833, 0.6667, 0.5, 0.75, 0.75, 0.75, 0.8333, 0.6667, 0.8333, 0.6667, 0.75, 0.75, 0.1667, 0.75, 0.25, 0.6667, 0.25, 0.6667, 0.1667, 0.75, 0.4167, 0.75, 0.5, 0.6667, 0.5, 0.6667, 0.4167, 0.75, 0.6667, 0.75, 0.75, 0.6667, 0.75, 0.6667, 0.6667, 0.6667, 0.5, 0.6667, 0.5833, 0.5833, 0.5833, 0.5833, 0.5, 0.6667, 0.75, 0.6667, 0.8333, 0.5833, 0.8333, 0.5833, 0.75, 0.6667, 0.1667, 0.6667, 0.25, 0.5833, 0.25, 0.5833, 0.1667, 0.6667, 0.4167, 0.6667, 0.5, 0.5833, 0.5, 0.5833, 0.4167, 0.6667, 0.6667, 0.6667, 0.75, 0.5833, 0.75, 0.5833, 0.6667, 0.6667, 0.08333, 0.6667, 0.1667, 0.5833, 0.1667, 0.5833, 0.08333, 0.6667, 0.9167, 0.625, 1.0, 0.5833, 0.9167, 0.6667, 0.3333, 0.6667, 0.4167, 0.5833, 0.4167, 0.5833, 0.3333, 0.6667, 0.5833, 0.6667, 0.6667, 0.5833, 0.6667, 0.5833, 0.5833, 0.625, 0.0, 0.6667, 0.08333, 0.5833, 0.08333, 0.6667, 0.8333, 0.6667, 0.9167, 0.5833, 0.9167, 0.5833, 0.8333, 0.6667, 0.25, 0.6667, 0.3333, 0.5833, 0.3333, 0.5833, 0.25, 0.5833, 0.3333, 0.5833, 0.4167, 0.5, 0.4167, 0.5, 0.3333, 0.5833, 0.5833, 0.5833, 0.6667, 0.5, 0.6667, 0.5, 0.5833, 0.5417, 0.0, 0.5833, 0.08333, 0.5, 0.08333, 0.5833, 0.8333, 0.5833, 0.9167, 0.5, 0.9167, 0.5, 0.8333, 0.5833, 0.25, 0.5833, 0.3333, 0.5, 0.3333, 0.5, 0.25, 0.5833, 0.5, 0.5833, 0.5833, 0.5, 0.5833, 0.5, 0.5, 0.5833, 0.75, 0.5833, 0.8333, 0.5, 0.8333, 0.5, 0.75, 0.5833, 0.1667, 0.5833, 0.25, 0.5, 0.25, 0.5, 0.1667, 0.5833, 0.4167, 0.5833, 0.5, 0.5, 0.5, 0.5, 0.4167, 0.5833, 0.6667, 0.5833, 0.75, 0.5, 0.75, 0.5, 0.6667, 0.5833, 0.08333, 0.5833, 0.1667, 0.5, 0.1667, 0.5, 0.08333, 0.5833, 0.9167, 0.5417, 1.0, 0.5, 0.9167, 0.5, 0.4167, 0.5, 0.5, 0.4167, 0.5, 0.4167, 0.4167, 0.5, 0.6667, 0.5, 0.75, 0.4167, 0.75, 0.4167, 0.6667, 0.5, 0.08333, 0.5, 0.1667, 0.4167, 0.1667, 0.4167, 0.08333, 0.5, 0.9167, 0.4583, 1.0, 0.4167, 0.9167, 0.5, 0.3333, 0.5, 0.4167, 0.4167, 0.4167, 0.4167, 0.3333, 0.5, 0.5833, 0.5, 0.6667, 0.4167, 0.6667, 0.4167, 0.5833, 0.4583, 0.0, 0.5, 0.08333, 0.4167, 0.08333, 0.5, 0.8333, 0.5, 0.9167, 0.4167, 0.9167, 0.4167, 0.8333, 0.5, 0.25, 0.5, 0.3333, 0.4167, 0.3333, 0.4167, 0.25, 0.5, 0.5, 0.5, 0.5833, 0.4167, 0.5833, 0.4167, 0.5, 0.5, 0.75, 0.5, 0.8333, 0.4167, 0.8333, 0.4167, 0.75, 0.5, 0.1667, 0.5, 0.25, 0.4167, 0.25, 0.4167, 0.1667, 0.4167, 0.25, 0.4167, 0.3333, 0.3333, 0.3333, 0.3333, 0.25, 0.4167, 0.5, 0.4167, 0.5833, 0.3333, 0.5833, 0.3333, 0.5, 0.4167, 0.75, 0.4167, 0.8333, 0.3333, 0.8333, 0.3333, 0.75, 0.4167, 0.1667, 0.4167, 0.25, 0.3333, 0.25, 0.3333, 0.1667, 0.4167, 0.4167, 0.4167, 0.5, 0.3333, 0.5, 0.3333, 0.4167, 0.4167, 0.6667, 0.4167, 0.75, 0.3333, 0.75, 0.3333, 0.6667, 0.4167, 0.08333, 0.4167, 0.1667, 0.3333, 0.1667, 0.3333, 0.08333, 0.4167, 0.9167, 0.375, 1.0, 0.3333, 0.9167, 0.4167, 0.3333, 0.4167, 0.4167, 0.3333, 0.4167, 0.3333, 0.3333, 0.4167, 0.5833, 0.4167, 0.6667, 0.3333, 0.6667, 0.3333, 0.5833, 0.375, 0.0, 0.4167, 0.08333, 0.3333, 0.08333, 0.4167, 0.8333, 0.4167, 0.9167, 0.3333, 0.9167, 0.3333, 0.8333, 0.3333, 0.9167, 0.2917, 1.0, 0.25, 0.9167, 0.3333, 0.3333, 0.3333, 0.4167, 0.25, 0.4167, 0.25, 0.3333, 0.3333, 0.5833, 0.3333, 0.6667, 0.25, 0.6667, 0.25, 0.5833, 0.2917, 0.0, 0.3333, 0.08333, 0.25, 0.08333, 0.3333, 0.8333, 0.3333, 0.9167, 0.25, 0.9167, 0.25, 0.8333, 0.3333, 0.25, 0.3333, 0.3333, 0.25, 0.3333, 0.25, 0.25, 0.3333, 0.5, 0.3333, 0.5833, 0.25, 0.5833, 0.25, 0.5, 0.3333, 0.75, 0.3333, 0.8333, 0.25, 0.8333, 0.25, 0.75, 0.3333, 0.1667, 0.3333, 0.25, 0.25, 0.25, 0.25, 0.1667, 0.3333, 0.4167, 0.3333, 0.5, 0.25, 0.5, 0.25, 0.4167, 0.3333, 0.6667, 0.3333, 0.75, 0.25, 0.75, 0.25, 0.6667, 0.3333, 0.08333, 0.3333, 0.1667, 0.25, 0.1667, 0.25, 0.08333, 0.25, 0.1667, 0.25, 0.25, 0.1667, 0.25, 0.1667, 0.1667, 0.25, 0.4167, 0.25, 0.5, 0.1667, 0.5, 0.1667, 0.4167, 0.25, 0.6667, 0.25, 0.75, 0.1667, 0.75, 0.1667, 0.6667, 0.25, 0.08333, 0.25, 0.1667, 0.1667, 0.1667, 0.1667, 0.08333, 0.25, 0.9167, 0.2083, 1.0, 0.1667, 0.9167, 0.25, 0.3333, 0.25, 0.4167, 0.1667, 0.4167, 0.1667, 0.3333, 0.25, 0.5833, 0.25, 0.6667, 0.1667, 0.6667, 0.1667, 0.5833, 0.2083, 0.0, 0.25, 0.08333, 0.1667, 0.08333, 0.25, 0.8333, 0.25, 0.9167, 0.1667, 0.9167, 0.1667, 0.8333, 0.25, 0.25, 0.25, 0.3333, 0.1667, 0.3333, 0.1667, 0.25, 0.25, 0.5, 0.25, 0.5833, 0.1667, 0.5833, 0.1667, 0.5, 0.25, 0.75, 0.25, 0.8333, 0.1667, 0.8333, 0.1667, 0.75, 0.1667, 0.8333, 0.1667, 0.9167, 0.08333, 0.9167, 0.08333, 0.8333, 0.1667, 0.25, 0.1667, 0.3333, 0.08333, 0.3333, 0.08333, 0.25, 0.1667, 0.5, 0.1667, 0.5833, 0.08333, 0.5833, 0.08333, 0.5, 0.1667, 0.75, 0.1667, 0.8333, 0.08333, 0.8333, 0.08333, 0.75, 0.1667, 0.1667, 0.1667, 0.25, 0.08333, 0.25, 0.08333, 0.1667, 0.1667, 0.4167, 0.1667, 0.5, 0.08333, 0.5, 0.08333, 0.4167, 0.1667, 0.6667, 0.1667, 0.75, 0.08333, 0.75, 0.08333, 0.6667, 0.1667, 0.08333, 0.1667, 0.1667, 0.08333, 0.1667, 0.08333, 0.08333, 0.1667, 0.9167, 0.125, 1.0, 0.08333, 0.9167, 0.1667, 0.3333, 0.1667, 0.4167, 0.08333, 0.4167, 0.08333, 0.3333, 0.1667, 0.5833, 0.1667, 0.6667, 0.08333, 0.6667, 0.08333, 0.5833, 0.125, 0.0, 0.1667, 0.08333, 0.08333, 0.08333, 0.08333, 0.08333, 0.08333, 0.1667, 0.0, 0.1667, 0.0, 0.08333, 0.08333, 0.9167, 0.04167, 1.0, 0.0, 0.9167, 0.08333, 0.3333, 0.08333, 0.4167, 0.0, 0.4167, 0.0, 0.3333, 0.08333, 0.5833, 0.08333, 0.6667, 0.0, 0.6667, 0.0, 0.5833, 0.04167, 0.0, 0.08333, 0.08333, 0.0, 0.08333, 0.08333, 0.8333, 0.08333, 0.9167, 0.0, 0.9167, 0.0, 0.8333, 0.08333, 0.25, 0.08333, 0.3333, 0.0, 0.3333, 0.0, 0.25, 0.08333, 0.5, 0.08333, 0.5833, 0.0, 0.5833, 0.0, 0.5, 0.08333, 0.75, 0.08333, 0.8333, 0.0, 0.8333, 0.0, 0.75, 0.08333, 0.1667, 0.08333, 0.25, 0.0, 0.25, 0.0, 0.1667, 0.08333, 0.4167, 0.08333, 0.5, 0.0, 0.5, 0.0, 0.4167, 0.08333, 0.6667, 0.08333, 0.75, 0.0, 0.75, 0.0, 0.6667, 1.0, 0.75, 1.0, 0.8333, 0.9167, 0.8333, 0.9167, 0.75, 1.0, 0.1667, 1.0, 0.25, 0.9167, 0.25, 0.9167, 0.1667, 1.0, 0.4167, 1.0, 0.5, 0.9167, 0.5, 0.9167, 0.4167, 1.0, 0.6667, 1.0, 0.75, 0.9167, 0.75, 0.9167, 0.6667, 1.0, 0.08333, 1.0, 0.1667, 0.9167, 0.1667, 0.9167, 0.08333, 1.0, 0.9167, 0.9583, 1.0, 0.9167, 0.9167, 1.0, 0.3333, 1.0, 0.4167, 0.9167, 0.4167, 0.9167, 0.3333, 1.0, 0.5833, 1.0, 0.6667, 0.9167, 0.6667, 0.9167, 0.5833, 0.9583, 0.0, 1.0, 0.08333, 0.9167, 0.08333, 1.0, 0.8333, 1.0, 0.9167, 0.9167, 0.9167, 0.9167, 0.8333, 1.0, 0.25, 1.0, 0.3333, 0.9167, 0.3333, 0.9167, 0.25, 1.0, 0.5, 1.0, 0.5833, 0.9167, 0.5833, 0.9167, 0.5, 0.875, 0.0, 0.9167, 0.08333, 0.8333, 0.08333, 0.9167, 0.8333, 0.9167, 0.9167, 0.8333, 0.9167, 0.8333, 0.8333, 0.9167, 0.25, 0.9167, 0.3333, 0.8333, 0.3333, 0.8333, 0.25, 0.9167, 0.5, 0.9167, 0.5833, 0.8333, 0.5833, 0.8333, 0.5, 0.9167, 0.75, 0.9167, 0.8333, 0.8333, 0.8333, 0.8333, 0.75, 0.9167, 0.1667, 0.9167, 0.25, 0.8333, 0.25, 0.8333, 0.1667, 0.9167, 0.4167, 0.9167, 0.5, 0.8333, 0.5, 0.8333, 0.4167, 0.9167, 0.6667, 0.9167, 0.75, 0.8333, 0.75, 0.8333, 0.6667, 0.9167, 0.08333, 0.9167, 0.1667, 0.8333, 0.1667, 0.8333, 0.08333, 0.9167, 0.9167, 0.875, 1.0, 0.8333, 0.9167, 0.9167, 0.3333, 0.9167, 0.4167, 0.8333, 0.4167, 0.8333, 0.3333, 0.9167, 0.5833, 0.9167, 0.6667, 0.8333, 0.6667, 0.8333, 0.5833, 0.8333, 0.6667, 0.8333, 0.75, 0.75, 0.75, 0.75, 0.6667, 0.8333, 0.08333, 0.8333, 0.1667, 0.75, 0.1667, 0.75, 0.08333, 0.8333, 0.9167, 0.7917, 1.0, 0.75, 0.9167, 0.8333, 0.3333, 0.8333, 0.4167, 0.75, 0.4167, 0.75, 0.3333, 0.8333, 0.5833, 0.8333, 0.6667, 0.75, 0.6667, 0.75, 0.5833, 0.7917, 0.0, 0.8333, 0.08333, 0.75, 0.08333, 0.8333, 0.8333, 0.8333, 0.9167, 0.75, 0.9167, 0.75, 0.8333, 0.8333, 0.25, 0.8333, 0.3333, 0.75, 0.3333, 0.75, 0.25, 0.8333, 0.5, 0.8333, 0.5833, 0.75, 0.5833, 0.75, 0.5, 0.8333, 0.75, 0.8333, 0.8333, 0.75, 0.8333, 0.75, 0.75, 0.8333, 0.1667, 0.8333, 0.25, 0.75, 0.25, 0.75, 0.1667, 0.8333, 0.4167, 0.8333, 0.5, 0.75, 0.5, 0.75, 0.4167])
me_sphere.use_remesh_fix_poles = True
me_sphere.use_remesh_preserve_attributes = False
me_sphere.use_mirror_vertex_groups = False
me_sphere.update()
me_cube_009 = bpy.data.meshes.new('Cube.009')
me_cube_009.from_pydata([(-1.0, -1.0, -1.0), (-1.0, -1.0, 1.0), (-1.0, 1.0, -1.0), (-1.0, 1.0, 1.0), (1.0, -1.0, -1.0), (1.0, -1.0, 1.0), (1.0, 1.0, -1.0), (1.0, 1.0, 1.0)], [], [(0, 1, 3, 2), (2, 3, 7, 6), (6, 7, 5, 4), (4, 5, 1, 0), (2, 6, 4, 0), (7, 3, 1, 5)])
_uv = me_cube_009.uv_layers.new(name='UVMap')
_uv.uv.foreach_set('vector', [0.375, 0.0, 0.625, 0.0, 0.625, 0.25, 0.375, 0.25, 0.375, 0.25, 0.625, 0.25, 0.625, 0.5, 0.375, 0.5, 0.375, 0.5, 0.625, 0.5, 0.625, 0.75, 0.375, 0.75, 0.375, 0.75, 0.625, 0.75, 0.625, 1.0, 0.375, 1.0, 0.125, 0.5, 0.375, 0.5, 0.375, 0.75, 0.125, 0.75, 0.625, 0.5, 0.875, 0.5, 0.875, 0.75, 0.625, 0.75])
me_cube_009.use_remesh_fix_poles = True
me_cube_009.use_remesh_preserve_attributes = False
me_cube_009.use_mirror_vertex_groups = False
me_cube_009.update()
me_cube_010 = bpy.data.meshes.new('Cube.010')
me_cube_010.from_pydata([(-1.0, -1.0, -1.0), (-1.0, -1.0, 1.0), (-1.0, 1.0, -1.0), (-1.0, 1.0, 1.0), (1.0, -1.0, -1.0), (1.0, -1.0, 1.0), (1.0, 1.0, -1.0), (1.0, 1.0, 1.0)], [], [(0, 1, 3, 2), (2, 3, 7, 6), (6, 7, 5, 4), (4, 5, 1, 0), (2, 6, 4, 0), (7, 3, 1, 5)])
_uv = me_cube_010.uv_layers.new(name='UVMap')
_uv.uv.foreach_set('vector', [0.375, 0.0, 0.625, 0.0, 0.625, 0.25, 0.375, 0.25, 0.375, 0.25, 0.625, 0.25, 0.625, 0.5, 0.375, 0.5, 0.375, 0.5, 0.625, 0.5, 0.625, 0.75, 0.375, 0.75, 0.375, 0.75, 0.625, 0.75, 0.625, 1.0, 0.375, 1.0, 0.125, 0.5, 0.375, 0.5, 0.375, 0.75, 0.125, 0.75, 0.625, 0.5, 0.875, 0.5, 0.875, 0.75, 0.625, 0.75])
me_cube_010.use_remesh_fix_poles = True
me_cube_010.use_remesh_preserve_attributes = False
me_cube_010.use_mirror_vertex_groups = False
me_cube_010.update()
me_cube_011 = bpy.data.meshes.new('Cube.011')
me_cube_011.from_pydata([(-1.0, -1.0, -1.0), (-1.0, -1.0, 1.0), (-1.0, 1.0, -1.0), (-1.0, 1.0, 1.0), (1.0, -1.0, -1.0), (1.0, -1.0, 1.0), (1.0, 1.0, -1.0), (1.0, 1.0, 1.0)], [], [(0, 1, 3, 2), (2, 3, 7, 6), (6, 7, 5, 4), (4, 5, 1, 0), (2, 6, 4, 0), (7, 3, 1, 5)])
_uv = me_cube_011.uv_layers.new(name='UVMap')
_uv.uv.foreach_set('vector', [0.375, 0.0, 0.625, 0.0, 0.625, 0.25, 0.375, 0.25, 0.375, 0.25, 0.625, 0.25, 0.625, 0.5, 0.375, 0.5, 0.375, 0.5, 0.625, 0.5, 0.625, 0.75, 0.375, 0.75, 0.375, 0.75, 0.625, 0.75, 0.625, 1.0, 0.375, 1.0, 0.125, 0.5, 0.375, 0.5, 0.375, 0.75, 0.125, 0.75, 0.625, 0.5, 0.875, 0.5, 0.875, 0.75, 0.625, 0.75])
me_cube_011.use_remesh_fix_poles = True
me_cube_011.use_remesh_preserve_attributes = False
me_cube_011.use_mirror_vertex_groups = False
me_cube_011.update()
me_cube_012 = bpy.data.meshes.new('Cube.012')
me_cube_012.from_pydata([(-1.0, -1.0, -1.0), (-1.0, -1.0, 1.0), (-1.0, 1.0, -1.0), (-1.0, 1.0, 1.0), (1.0, -1.0, -1.0), (1.0, -1.0, 1.0), (1.0, 1.0, -1.0), (1.0, 1.0, 1.0)], [], [(0, 1, 3, 2), (2, 3, 7, 6), (6, 7, 5, 4), (4, 5, 1, 0), (2, 6, 4, 0), (7, 3, 1, 5)])
_uv = me_cube_012.uv_layers.new(name='UVMap')
_uv.uv.foreach_set('vector', [0.375, 0.0, 0.625, 0.0, 0.625, 0.25, 0.375, 0.25, 0.375, 0.25, 0.625, 0.25, 0.625, 0.5, 0.375, 0.5, 0.375, 0.5, 0.625, 0.5, 0.625, 0.75, 0.375, 0.75, 0.375, 0.75, 0.625, 0.75, 0.625, 1.0, 0.375, 1.0, 0.125, 0.5, 0.375, 0.5, 0.375, 0.75, 0.125, 0.75, 0.625, 0.5, 0.875, 0.5, 0.875, 0.75, 0.625, 0.75])
me_cube_012.use_remesh_fix_poles = True
me_cube_012.use_remesh_preserve_attributes = False
me_cube_012.use_mirror_vertex_groups = False
me_cube_012.update()
me_cube_013 = bpy.data.meshes.new('Cube.013')
me_cube_013.from_pydata([(-1.0, -1.0, -1.0), (-1.0, -1.0, 1.0), (-1.0, 1.0, -1.0), (-1.0, 1.0, 1.0), (1.0, -1.0, -1.0), (1.0, -1.0, 1.0), (1.0, 1.0, -1.0), (1.0, 1.0, 1.0)], [], [(0, 1, 3, 2), (2, 3, 7, 6), (6, 7, 5, 4), (4, 5, 1, 0), (2, 6, 4, 0), (7, 3, 1, 5)])
_uv = me_cube_013.uv_layers.new(name='UVMap')
_uv.uv.foreach_set('vector', [0.375, 0.0, 0.625, 0.0, 0.625, 0.25, 0.375, 0.25, 0.375, 0.25, 0.625, 0.25, 0.625, 0.5, 0.375, 0.5, 0.375, 0.5, 0.625, 0.5, 0.625, 0.75, 0.375, 0.75, 0.375, 0.75, 0.625, 0.75, 0.625, 1.0, 0.375, 1.0, 0.125, 0.5, 0.375, 0.5, 0.375, 0.75, 0.125, 0.75, 0.625, 0.5, 0.875, 0.5, 0.875, 0.75, 0.625, 0.75])
me_cube_013.use_remesh_fix_poles = True
me_cube_013.use_remesh_preserve_attributes = False
me_cube_013.use_mirror_vertex_groups = False
me_cube_013.update()
me_cube_014 = bpy.data.meshes.new('Cube.014')
me_cube_014.from_pydata([(-1.0, -1.0, -1.0), (-1.0, -1.0, 1.0), (-1.0, 1.0, -1.0), (-1.0, 1.0, 1.0), (1.0, -1.0, -1.0), (1.0, -1.0, 1.0), (1.0, 1.0, -1.0), (1.0, 1.0, 1.0)], [], [(0, 1, 3, 2), (2, 3, 7, 6), (6, 7, 5, 4), (4, 5, 1, 0), (2, 6, 4, 0), (7, 3, 1, 5)])
_uv = me_cube_014.uv_layers.new(name='UVMap')
_uv.uv.foreach_set('vector', [0.375, 0.0, 0.625, 0.0, 0.625, 0.25, 0.375, 0.25, 0.375, 0.25, 0.625, 0.25, 0.625, 0.5, 0.375, 0.5, 0.375, 0.5, 0.625, 0.5, 0.625, 0.75, 0.375, 0.75, 0.375, 0.75, 0.625, 0.75, 0.625, 1.0, 0.375, 1.0, 0.125, 0.5, 0.375, 0.5, 0.375, 0.75, 0.125, 0.75, 0.625, 0.5, 0.875, 0.5, 0.875, 0.75, 0.625, 0.75])
me_cube_014.use_remesh_fix_poles = True
me_cube_014.use_remesh_preserve_attributes = False
me_cube_014.use_mirror_vertex_groups = False
me_cube_014.update()
me_cube_015 = bpy.data.meshes.new('Cube.015')
me_cube_015.from_pydata([(-1.0, -1.0, -1.0), (-1.0, -1.0, 1.0), (-1.0, 1.0, -1.0), (-1.0, 1.0, 1.0), (1.0, -1.0, -1.0), (1.0, -1.0, 1.0), (1.0, 1.0, -1.0), (1.0, 1.0, 1.0)], [], [(0, 1, 3, 2), (2, 3, 7, 6), (6, 7, 5, 4), (4, 5, 1, 0), (2, 6, 4, 0), (7, 3, 1, 5)])
_uv = me_cube_015.uv_layers.new(name='UVMap')
_uv.uv.foreach_set('vector', [0.375, 0.0, 0.625, 0.0, 0.625, 0.25, 0.375, 0.25, 0.375, 0.25, 0.625, 0.25, 0.625, 0.5, 0.375, 0.5, 0.375, 0.5, 0.625, 0.5, 0.625, 0.75, 0.375, 0.75, 0.375, 0.75, 0.625, 0.75, 0.625, 1.0, 0.375, 1.0, 0.125, 0.5, 0.375, 0.5, 0.375, 0.75, 0.125, 0.75, 0.625, 0.5, 0.875, 0.5, 0.875, 0.75, 0.625, 0.75])
me_cube_015.use_remesh_fix_poles = True
me_cube_015.use_remesh_preserve_attributes = False
me_cube_015.use_mirror_vertex_groups = False
me_cube_015.update()

# ---- objects
ob_cube = bpy.data.objects.new('Cube', me_cube)
ob_cube_002 = bpy.data.objects.new('Cube.002', me_cube_002)
ob_cube_003 = bpy.data.objects.new('Cube.003', me_cube_004)
ob_cube_004 = bpy.data.objects.new('Cube.004', me_cube_005)
ob_cone = bpy.data.objects.new('Cone', me_cone)
ob_cylinder = bpy.data.objects.new('Cylinder', me_cylinder)
ob_cylinder_001 = bpy.data.objects.new('Cylinder.001', me_cylinder_001)
ob_cone_001 = bpy.data.objects.new('Cone.001', me_cone_001)
ob_torus = bpy.data.objects.new('Torus', me_torus)
ob_cylinder_002 = bpy.data.objects.new('Cylinder.002', me_cylinder_002)
ob_sphere = bpy.data.objects.new('Sphere', me_sphere)
ob_cube_006 = bpy.data.objects.new('Cube.006', me_cube_009)
ob_cube_007 = bpy.data.objects.new('Cube.007', me_cube_010)
ob_cube_008 = bpy.data.objects.new('Cube.008', me_cube_011)
ob_cube_009 = bpy.data.objects.new('Cube.009', me_cube_012)
ob_cube_010 = bpy.data.objects.new('Cube.010', me_cube_013)
ob_cube_011 = bpy.data.objects.new('Cube.011', me_cube_014)
ob_cube_012 = bpy.data.objects.new('Cube.012', me_cube_015)

# ---- transforms, parenting, visibility, modifiers, constraints
ob_cube.location = (0.0, 0.0, 2.0)
ob_cube.scale = (1.0, 1.0, 2.0)
ob_cube.lock_rotations_4d = False
ob_cube.empty_display_type = 'ARROWS'
ob_cube.lineart.crease_threshold = 0.0
ob_cube_002.location = (4.866, 0.0, 2.991)
ob_cube_002.scale = (0.18, 0.18, 0.32)
ob_cube_002.lineart.crease_threshold = 0.0
ob_cube_003.location = (4.867, 0.0, 2.657)
ob_cube_003.scale = (0.2, 0.2, 0.02)
ob_cube_003.lineart.crease_threshold = 0.0
ob_cube_004.location = (4.861, -0.1679, 2.728)
ob_cube_004.scale = (0.17, 0.005, 0.04)
ob_cube_004.lineart.crease_threshold = 0.0
ob_cone.location = (4.879, 0.0, 3.394)
ob_cone.rotation_euler = (0.0, 0.0, 0.7854)
ob_cone.scale = (0.3, 0.3, 0.1)
ob_cone.lineart.crease_threshold = 0.0
ob_cylinder.location = (4.882, 0.001816, 3.405)
ob_cylinder.scale = (0.18, 0.18, 0.07)
ob_cylinder.lineart.crease_threshold = 0.0
ob_cylinder_001.location = (4.873, 0.001816, 2.757)
ob_cylinder_001.scale = (0.16, 0.16, 0.07)
ob_cylinder_001.lineart.crease_threshold = 0.0
ob_cone_001.location = (4.886, 0.0, 3.582)
ob_cone_001.scale = (0.11, 0.11, 0.11)
ob_cone_001.lineart.crease_threshold = 0.0
ob_torus.location = (4.887, 0.0, 3.657)
ob_torus.rotation_euler = (0.0, 1.571, 0.0)
ob_torus.scale = (0.4, 0.4, 1.0)
ob_torus.lineart.crease_threshold = 0.0
ob_cylinder_002.location = (4.886, -0.001139, 3.755)
ob_cylinder_002.rotation_euler = (1.571, 0.0, 0.0)
ob_cylinder_002.scale = (0.05, 0.05, 0.05)
ob_cylinder_002.lineart.crease_threshold = 0.0
ob_sphere.location = (4.885, 0.0, 3.561)
ob_sphere.scale = (0.05, 0.05, 0.01)
ob_sphere.lineart.crease_threshold = 0.0
ob_cube_006.location = (4.861, 0.162, 2.728)
ob_cube_006.scale = (0.17, 0.005, 0.04)
ob_cube_006.lineart.crease_threshold = 0.0
ob_cube_007.location = (4.701, -0.0002977, 2.728)
ob_cube_007.rotation_euler = (0.0, 0.0, 1.571)
ob_cube_007.scale = (0.17, 0.005, 0.04)
ob_cube_007.lineart.crease_threshold = 0.0
ob_cube_008.location = (5.036, -0.0002977, 2.728)
ob_cube_008.rotation_euler = (0.0, 0.0, 1.571)
ob_cube_008.scale = (0.17, 0.005, 0.04)
ob_cube_008.lineart.crease_threshold = 0.0
ob_cube_009.location = (4.701, -0.0002977, 3.257)
ob_cube_009.rotation_euler = (0.0, 0.0, 1.571)
ob_cube_009.scale = (0.17, 0.005, 0.04)
ob_cube_009.lineart.crease_threshold = 0.0
ob_cube_010.location = (4.861, 0.162, 3.256)
ob_cube_010.scale = (0.17, 0.005, 0.04)
ob_cube_010.lineart.crease_threshold = 0.0
ob_cube_011.location = (4.861, -0.1679, 3.257)
ob_cube_011.scale = (0.17, 0.005, 0.04)
ob_cube_011.lineart.crease_threshold = 0.0
ob_cube_012.location = (5.036, -0.0002977, 3.254)
ob_cube_012.rotation_euler = (0.0, 0.0, 1.571)
ob_cube_012.scale = (0.17, 0.005, 0.04)
ob_cube_012.lineart.crease_threshold = 0.0

# ---- collection membership
col_collection.objects.link(ob_cube)
col_collection.objects.link(ob_cube_002)
col_collection.objects.link(ob_cube_003)
col_collection.objects.link(ob_cube_004)
col_collection.objects.link(ob_cone)
col_collection.objects.link(ob_cylinder)
col_collection.objects.link(ob_cylinder_001)
col_collection.objects.link(ob_cone_001)
col_collection.objects.link(ob_torus)
col_collection.objects.link(ob_cylinder_002)
col_collection.objects.link(ob_sphere)
col_collection.objects.link(ob_cube_006)
col_collection.objects.link(ob_cube_007)
col_collection.objects.link(ob_cube_008)
col_collection.objects.link(ob_cube_009)
col_collection.objects.link(ob_cube_010)
col_collection.objects.link(ob_cube_011)
col_collection.objects.link(ob_cube_012)

# ---- scene / render settings (as saved in the file)
scene.frame_start = 1; scene.frame_end = 250; scene.frame_set(1)
scene.render.engine = 'BLENDER_EEVEE_NEXT'
scene.cycles.use_denoising = False
scene.cycles.samples = 128
scene.cycles.sampling_pattern = 'TABULATED_SOBOL'
scene.cycles.use_adaptive_sampling = False
scene.cycles.use_light_tree = False
scene.view_settings.view_transform = 'Filmic'
bpy.context.view_layer.update()

# ---- added for rendering (the .blend has no active camera and no usable light): camera, sun
cam_auto = bpy.data.cameras.new('AutoCamera')
cam_auto.lens = 50.0
cam_auto.sensor_width = 36.0
cam_auto.clip_end = 1000.0
ob_auto_camera = bpy.data.objects.new('AutoCamera', cam_auto)
scene.collection.objects.link(ob_auto_camera)
ob_auto_camera.location = (9.26483, -8.55377, 7.70252)
ob_auto_camera.rotation_euler = (1.09748, -7.21219e-08, 0.694738)
scene.camera = ob_auto_camera
light_auto_sun = bpy.data.lights.new('AutoSun', 'SUN')
light_auto_sun.energy = 3.0
light_auto_sun.angle = 0.0523599
ob_auto_sun = bpy.data.objects.new('AutoSun', light_auto_sun)
scene.collection.objects.link(ob_auto_sun)
ob_auto_sun.rotation_euler = (0.872665, 0.174533, 0.523599)
bpy.context.view_layer.update()
